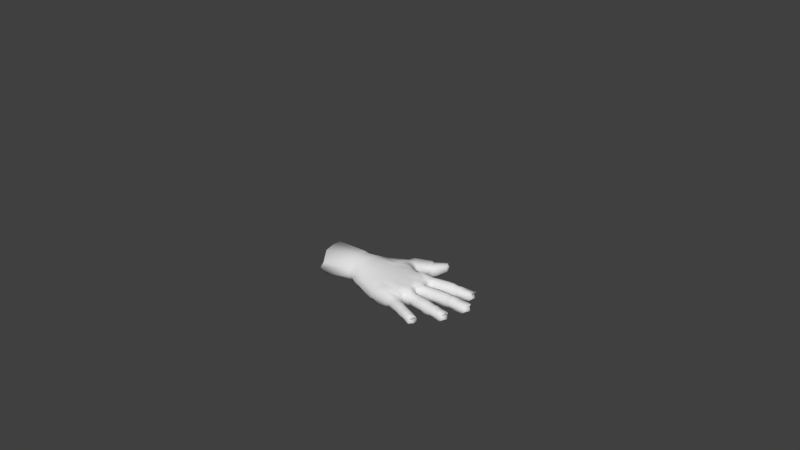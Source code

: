# Source: Rigged_Low_Poly_Hand_by_erik90mx.blend  (saved by Blender 2.56.0; exported with 4.5.12 LTS)
import bpy
from mathutils import Matrix  # noqa: F401  (used for matrix-valued properties, if any)

bpy.ops.wm.read_factory_settings(use_empty=True)
scene = bpy.context.scene
scene.name = 'Scene'

# ---- collections
col_collection_1 = bpy.data.collections.new('Collection 1'); scene.collection.children.link(col_collection_1)
col_collection_11 = bpy.data.collections.new('Collection 11'); scene.collection.children.link(col_collection_11)
col_collection_20 = bpy.data.collections.new('Collection 20'); scene.collection.children.link(col_collection_20)
col_collection_20.hide_render = True
col_collection_20.hide_viewport = True

# ---- materials (node trees are filled in below, after node groups)
mat_material = bpy.data.materials.new('Material')
mat_material.alpha_threshold = 0.0
mat_material.use_transparent_shadow = False
mat_material.roughness = 0.5
mat_material.line_color = (0.0, 0.0, 0.0, 1.0)

# ---- material node trees

# ---- world
world_world = bpy.data.worlds.new('World'); scene.world = world_world
world_world.color = (0.05088, 0.05088, 0.05088)
world_world.use_sun_shadow = False
world_world.sun_shadow_jitter_overblur = 0.0
world_world.cycles.sampling_method = 'MANUAL'
world_world.cycles.sample_map_resolution = 256

# ---- meshes
me_cube = bpy.data.meshes.new('Cube')
me_cube.from_pydata([(14.5, 2.166, 6.335), (14.47, 2.258, 6.642), (14.39, 2.569, 6.759), (14.32, 2.866, 6.633), (14.29, 2.977, 6.333), (14.32, 2.888, 6.068), (14.5, 2.213, 6.09), (14.39, 2.566, 6.022), (15.32, 2.465, 6.068), (15.23, 2.782, 6.027), (15.17, 3.053, 6.05), (15.16, 3.132, 6.258), (15.19, 3.038, 6.517), (15.26, 2.782, 6.619), (15.35, 2.434, 6.257), (15.33, 2.513, 6.526), (15.55, 3.129, 5.923), (15.69, 3.159, 6.436), (15.64, 2.88, 5.857), (15.66, 3.232, 6.181), (15.83, 2.59, 6.179), (15.68, 2.889, 6.472), (15.82, 2.649, 6.446), (15.7, 2.592, 5.94), (13.37, 2.636, 6.047), (13.39, 2.61, 6.673), (13.55, 2.372, 5.975), (13.32, 2.716, 6.389), (13.78, 2.039, 6.38), (13.54, 2.377, 6.785), (13.71, 2.128, 6.674), (13.75, 2.079, 6.059), (14.93, 2.347, 5.96), (14.95, 2.41, 6.608), (14.88, 2.698, 6.719), (14.96, 2.306, 6.294), (14.76, 3.078, 6.294), (14.83, 2.68, 5.864), (14.8, 2.964, 6.598), (14.76, 2.981, 5.938), (16.3, 3.036, 6.092), (16.25, 2.692, 6.114), (16.19, 3.013, 6.414), (16.08, 3.349, 6.115), (15.21, 3.144, 6.254), (15.39, 2.446, 6.253), (15.38, 2.815, 6.61), (16.22, 2.758, 6.392), (15.98, 2.97, 5.852), (16.09, 2.691, 5.954), (15.36, 2.806, 5.949), (16.09, 3.258, 6.382), (15.27, 3.063, 6.514), (15.41, 2.53, 6.524), (15.94, 3.235, 5.942), (15.26, 3.076, 6.014), (15.41, 2.488, 6.032), (14.63, 2.247, 6.051), (14.4, 2.909, 6.034), (15.06, 3.024, 6.026), (14.58, 2.281, 6.648), (14.42, 2.894, 6.639), (15.12, 3.019, 6.511), (14.52, 2.599, 5.958), (15.22, 2.436, 6.045), (15.09, 2.735, 5.966), (15.26, 2.493, 6.521), (14.54, 2.61, 6.74), (14.56, 2.18, 6.329), (14.35, 2.991, 6.328), (15.12, 3.121, 6.26), (15.17, 2.759, 6.625), (15.3, 2.423, 6.259), (14.45, 2.152, 6.338), (14.28, 2.54, 6.754), (14.24, 2.963, 6.336), (14.4, 2.239, 6.655), (14.26, 2.529, 5.987), (14.35, 2.173, 6.08), (14.24, 2.842, 6.645), (14.22, 2.86, 6.053), (11.49, -0.07284, 5.601), (9.94, -0.6296, 6.472), (10.2, -0.4455, 6.873), (10.4, -0.2052, 5.589), (9.99, 0.6858, 7.282), (10.04, 0.1864, 7.196), (11.14, 1.208, 7.163), (11.28, 0.4641, 7.17), (12.17, 0.692, 7.149), (11.38, 1.23, 5.776), (11.46, 0.5841, 5.746), (10.53, 0.3822, 5.581), (10.44, 0.8896, 5.51), (12.18, 0.6983, 5.728), (12.06, 1.485, 5.759), (12.65, 2.409, 5.96), (12.68, 2.468, 6.722), (13.37, -0.1601, 6.851), (12.71, 2.6, 6.405), (13.39, -0.2562, 6.393), (13.12, -0.04913, 5.861), (12.9, 2.416, 6.753), (13.54, 1.786, 6.314), (11.11, 1.752, 7.157), (10.22, 1.388, 5.471), (12.27, 2.341, 5.954), (11.3, 1.724, 5.657), (10.04, 1.353, 7.305), (12.46, 2.469, 6.732), (12.51, 2.585, 6.409), (11.27, 2.601, 7.065), (11.27, 2.634, 5.748), (12.09, 2.65, 6.387), (10.26, 2.828, 6.336), (11.99, 2.606, 6.694), (10.47, 2.748, 6.919), (10.43, 2.789, 5.816), (11.98, 2.62, 6.039), (11.37, 3.132, 5.881), (11.64, 2.986, 6.863), (11.08, 3.617, 6.562), (11.94, 2.948, 6.299), (11.05, 3.613, 6.17), (11.27, 3.524, 6.865), (11.93, 2.913, 6.692), (11.79, 2.985, 6.035), (11.89, 3.975, 5.78), (12.25, 3.658, 6.66), (11.8, 4.164, 6.444), (12.23, 3.519, 6.114), (11.68, 4.231, 6.078), (11.95, 4.003, 6.744), (12.32, 3.456, 6.549), (12.0, 3.758, 5.734), (12.09, 4.075, 5.738), (12.44, 3.76, 6.618), (11.94, 4.26, 6.424), (12.53, 3.65, 5.999), (11.87, 4.324, 6.049), (12.13, 4.107, 6.723), (12.61, 3.566, 6.442), (12.28, 3.871, 5.613), (12.98, 4.894, 6.22), (13.0, 4.631, 6.551), (12.73, 4.876, 5.9), (12.19, 4.256, 5.764), (12.54, 3.943, 6.63), (11.12, 2.208, 7.155), (11.4, 2.893, 6.935), (11.35, 2.905, 5.809), (11.23, 2.097, 5.574), (13.01, 4.539, 6.086), (12.68, 4.901, 6.35), (12.15, 4.3, 6.355), (12.73, 3.914, 5.992), (12.35, 2.604, 6.38), (9.765, 2.307, 6.345), (11.9, 2.728, 6.366), (10.69, 3.41, 6.343), (13.02, 4.396, 6.409), (12.78, 4.739, 6.546), (12.79, 4.597, 5.835), (12.58, 4.903, 6.11), (12.05, 4.386, 6.05), (12.29, 4.179, 6.629), (12.46, 4.102, 5.619), (12.79, 3.805, 6.434), (10.13, 2.074, 7.117), (12.24, 2.54, 6.709), (11.86, 2.743, 6.729), (10.78, 3.347, 6.757), (10.78, 3.355, 5.931), (11.82, 2.725, 6.078), (12.15, 2.488, 6.008), (10.01, 2.094, 5.701), (14.48, 0.4417, 6.081), (14.5, 0.4177, 6.634), (14.43, -0.2138, 6.105), (14.41, 0.1337, 6.024), (14.46, -0.1677, 6.645), (14.53, 0.5271, 6.347), (14.44, 0.137, 6.738), (14.48, -0.2617, 6.348), (15.37, -0.2865, 6.259), (15.34, 0.07576, 6.623), (15.4, 0.435, 6.259), (14.64, 0.52, 6.337), (14.58, -0.2688, 6.339), (14.7, 0.1195, 6.721), (15.35, -0.2047, 6.519), (15.26, 0.07289, 5.96), (15.3, -0.2437, 6.04), (14.69, 0.1143, 5.991), (15.37, 0.3372, 6.51), (14.67, 0.4111, 6.626), (14.63, -0.1847, 6.637), (15.31, 0.3558, 6.022), (14.67, 0.429, 6.061), (14.63, -0.2276, 6.082), (15.48, -0.2487, 6.029), (15.5, 0.3506, 6.011), (16.15, 0.3197, 5.935), (15.5, -0.2116, 6.522), (15.52, 0.3356, 6.513), (16.3, 0.3093, 6.387), (15.53, 0.06547, 5.945), (16.15, -0.2485, 5.947), (16.13, 0.04998, 5.846), (16.29, -0.2295, 6.396), (15.55, 0.06989, 6.609), (15.46, -0.2888, 6.253), (15.48, 0.4327, 6.253), (16.32, 0.3931, 6.118), (16.34, 0.03725, 6.419), (16.3, -0.2968, 6.118), (16.45, 0.02691, 6.091), (15.01, 0.3732, 5.965), (15.04, 0.3441, 6.582), (14.98, 0.08136, 5.897), (15.03, 0.4604, 6.298), (14.98, -0.2897, 6.298), (15.03, 0.08379, 6.696), (15.01, -0.1946, 6.591), (14.97, -0.2442, 5.985), (13.84, -0.09385, 6.107), (13.85, -0.04215, 6.644), (13.88, 0.2215, 6.734), (13.84, -0.1361, 6.386), (13.92, 0.5791, 6.385), (13.88, 0.2162, 6.026), (13.91, 0.4671, 6.634), (13.91, 0.4947, 6.085), (15.76, -0.2254, 5.949), (15.89, -0.2056, 6.446), (15.84, 0.05681, 6.478), (15.88, -0.2691, 6.185), (15.89, 0.3895, 6.185), (15.78, 0.05905, 5.863), (15.9, 0.3086, 6.437), (15.78, 0.3167, 5.931), (15.42, -0.205, 6.523), (15.41, -0.2876, 6.257), (15.43, 0.07218, 6.618), (15.43, 0.3359, 6.515), (15.43, 0.434, 6.257), (15.42, 0.3529, 6.043), (15.41, 0.07878, 6.021), (15.4, -0.2464, 6.062), (14.56, 0.1242, 6.048), (14.54, -0.2215, 6.116), (14.59, 0.4345, 6.094), (14.58, 0.5235, 6.344), (14.57, 0.4168, 6.622), (14.55, 0.1284, 6.741), (14.53, -0.1746, 6.632), (14.53, -0.2653, 6.345), (14.73, 1.054, 6.33), (14.71, 1.146, 6.628), (14.67, 1.454, 6.74), (14.64, 1.749, 6.619), (14.63, 1.859, 6.33), (14.65, 1.769, 6.072), (14.73, 1.1, 6.092), (14.69, 1.451, 6.01), (15.7, 1.231, 6.051), (15.67, 1.567, 5.981), (15.65, 1.867, 6.031), (15.66, 1.955, 6.258), (15.67, 1.866, 6.546), (15.69, 1.573, 6.658), (15.72, 1.189, 6.258), (15.72, 1.261, 6.555), (16.09, 1.885, 5.9), (16.25, 1.892, 6.463), (16.13, 1.6, 5.824), (16.23, 1.98, 6.182), (16.29, 1.248, 6.182), (16.2, 1.604, 6.509), (16.3, 1.32, 6.473), (16.14, 1.282, 5.919), (13.71, 1.572, 6.063), (13.71, 1.542, 6.652), (13.71, 1.309, 5.988), (13.7, 1.663, 6.387), (13.75, 0.9304, 6.385), (13.71, 1.315, 6.753), (13.74, 1.031, 6.658), (13.75, 0.9758, 6.081), (15.26, 1.19, 5.972), (15.3, 1.248, 6.598), (15.28, 1.533, 6.705), (15.29, 1.147, 6.295), (15.21, 1.914, 6.295), (15.22, 1.522, 5.88), (15.24, 1.798, 6.588), (15.2, 1.821, 5.951), (16.94, 1.646, 6.081), (16.8, 1.286, 6.11), (16.81, 1.645, 6.43), (16.75, 2.018, 6.11), (15.72, 1.959, 6.254), (15.77, 1.193, 6.254), (15.84, 1.584, 6.633), (16.78, 1.356, 6.406), (16.55, 1.632, 5.821), (16.61, 1.319, 5.928), (15.79, 1.574, 5.927), (16.73, 1.927, 6.396), (15.77, 1.861, 6.53), (15.82, 1.28, 6.539), (16.55, 1.921, 5.916), (15.74, 1.874, 5.997), (15.79, 1.238, 6.016), (14.85, 1.114, 6.057), (14.75, 1.781, 6.039), (15.54, 1.859, 6.007), (14.83, 1.156, 6.635), (14.76, 1.764, 6.625), (15.59, 1.845, 6.527), (14.82, 1.467, 5.963), (15.59, 1.223, 6.027), (15.52, 1.554, 5.941), (15.64, 1.27, 6.537), (14.85, 1.477, 6.724), (14.79, 1.062, 6.325), (14.7, 1.866, 6.324), (15.61, 1.951, 6.26), (15.59, 1.565, 6.648), (15.67, 1.186, 6.26), (14.66, 1.047, 6.333), (14.54, 1.44, 6.734), (14.57, 1.851, 6.333), (14.62, 1.137, 6.64), (14.53, 1.433, 5.986), (14.58, 1.083, 6.08), (14.55, 1.734, 6.631), (14.53, 1.755, 6.058), (13.58, -1.332, 6.335), (13.61, -1.258, 6.582), (13.69, -1.015, 6.68), (13.77, -0.7839, 6.589), (13.8, -0.6986, 6.361), (13.78, -0.7715, 6.148), (13.6, -1.298, 6.142), (13.69, -1.016, 6.105), (14.34, -1.544, 6.107), (14.43, -1.278, 6.065), (14.5, -1.046, 6.095), (14.54, -0.9823, 6.281), (14.52, -1.065, 6.504), (14.45, -1.284, 6.593), (14.34, -1.582, 6.277), (14.37, -1.514, 6.51), (14.8, -1.154, 5.983), (14.91, -1.194, 6.446), (14.74, -1.382, 5.921), (14.92, -1.121, 6.215), (14.73, -1.694, 6.215), (14.78, -1.398, 6.483), (14.76, -1.642, 6.454), (14.65, -1.626, 5.999), (13.55, -0.6752, 6.096), (13.53, -0.6945, 6.601), (13.35, -0.9087, 6.031), (13.6, -0.6176, 6.371), (13.17, -1.186, 6.35), (13.35, -0.9045, 6.688), (13.2, -1.104, 6.595), (13.18, -1.149, 6.091), (13.94, -1.4, 6.039), (13.98, -1.368, 6.551), (14.06, -1.146, 6.641), (13.94, -1.441, 6.302), (14.15, -0.8386, 6.321), (14.03, -1.138, 5.971), (14.13, -0.9357, 6.552), (14.11, -0.9042, 6.04), (15.29, -1.573, 6.132), (15.08, -1.807, 6.156), (15.2, -1.538, 6.419), (15.27, -1.234, 6.156), (14.58, -0.9941, 6.277), (14.38, -1.594, 6.274), (14.55, -1.316, 6.585), (15.09, -1.748, 6.399), (15.03, -1.475, 5.918), (14.97, -1.73, 6.007), (14.52, -1.313, 6.004), (15.23, -1.3, 6.391), (14.58, -1.085, 6.501), (14.44, -1.54, 6.508), (15.11, -1.255, 5.996), (14.57, -1.067, 6.066), (14.42, -1.57, 6.078), (13.68, -1.324, 6.115), (13.85, -0.7949, 6.121), (14.43, -1.02, 6.079), (13.68, -1.288, 6.587), (13.85, -0.8096, 6.593), (14.46, -1.048, 6.5), (13.8, -1.055, 6.049), (14.25, -1.514, 6.089), (14.31, -1.243, 6.021), (14.31, -1.498, 6.506), (13.8, -1.054, 6.664), (13.63, -1.346, 6.331), (13.84, -0.7129, 6.356), (14.51, -0.972, 6.284), (14.37, -1.26, 6.597), (14.31, -1.572, 6.279), (13.54, -1.318, 6.337), (13.6, -0.9838, 6.677), (13.76, -0.6843, 6.362), (13.54, -1.236, 6.592), (13.58, -0.9802, 6.072), (13.51, -1.266, 6.13), (13.71, -0.7667, 6.599), (13.69, -0.7416, 6.136), (12.67, -1.124, 6.348), (12.69, -1.106, 6.092), (13.42, -0.4123, 6.385), (13.36, -0.4496, 6.115), (12.95, -0.7728, 6.045), (11.49, -1.002, 6.205), (11.16, -0.7644, 5.845), (12.6, -0.06559, 5.74), (13.31, -0.3242, 6.38), (11.78, -0.5425, 5.639), (13.48, -0.5075, 6.38), (13.43, -0.5535, 6.108), (13.14, -0.8388, 6.04), (13.41, -0.5663, 6.609), (13.09, -0.7843, 6.78), (12.96, -1.043, 6.598), (12.93, -1.115, 6.354), (12.95, -1.087, 6.096), (13.6, -0.06421, 6.81), (13.68, -0.1616, 6.38), (13.72, 0.2401, 5.957), (13.56, 0.23, 6.976), (13.53, 0.8299, 6.311), (13.57, 1.654, 6.303), (13.5, 0.8811, 6.74), (13.52, 1.635, 6.72), (13.49, 1.319, 5.877), (13.52, 1.287, 6.925), (13.55, 1.871, 6.354), (13.53, 1.955, 6.781), (12.93, 2.614, 6.412), (13.19, 2.286, 5.954), (13.26, 2.233, 6.947), (13.61, 0.6157, 6.284), (13.5, 0.5219, 6.787), (13.52, 0.7109, 6.298), (13.31, 1.757, 5.935), (13.37, 0.7602, 5.936), (13.13, -0.2781, 6.014), (12.02, -0.9319, 5.891), (12.74, -0.6568, 5.809), (13.22, 1.522, 5.855), (13.33, 1.009, 5.756), (13.2, 1.947, 5.9), (12.97, 2.431, 5.981), (12.9, 2.516, 6.037), (13.52, 0.1188, 5.918), (13.34, 0.5564, 5.894), (13.57, -0.0701, 6.0), (12.44, 0.1388, 7.089), (12.91, 2.002, 7.092), (12.12, 1.547, 7.15), (13.14, 1.079, 7.07), (13.16, 0.2207, 7.045), (12.28, 0.4315, 7.079), (12.13, 1.134, 7.109), (9.305, 1.737, 6.128), (9.387, 1.83, 6.929), (9.204, 1.962, 6.492), (9.262, 1.35, 7.432), (9.334, 1.357, 5.98), (9.272, 0.7701, 5.91), (9.346, 0.2997, 6.035), (9.262, 0.2456, 7.368), (9.202, 0.7533, 7.488), (9.381, -0.1452, 6.212), (9.44, -0.2301, 6.903), (9.302, -0.3738, 6.495), (6.975, -0.6404, 6.469), (7.213, -0.6126, 6.898), (7.276, -0.4151, 5.966), (6.816, 0.7074, 7.47), (6.898, 0.02233, 7.395), (7.068, 0.1303, 5.758), (6.962, 0.7687, 5.609), (6.614, 0.0601, 6.45), (6.481, 0.7473, 6.437), (7.066, 1.311, 5.698), (6.608, 1.304, 6.441), (6.918, 1.271, 7.514), (6.864, 1.968, 6.43), (7.199, 1.894, 7.1), (7.135, 1.946, 5.868), (9.12, -0.2813, 6.885), (8.95, -0.4104, 6.506), (9.095, -0.2011, 6.17), (8.901, 0.7495, 7.498), (8.967, 0.1975, 7.379), (9.05, 0.2553, 6.003), (8.969, 0.7669, 5.88), (9.035, 1.402, 5.944), (8.917, 2.025, 6.478), (9.122, 1.86, 6.953), (9.012, 1.831, 6.078), (8.96, 1.393, 7.462), (9.456, 1.361, 7.438), (9.408, 0.7447, 7.463), (9.671, 1.411, 5.643), (9.495, 1.85, 6.039), (9.623, 1.865, 6.997), (9.441, 1.982, 6.47), (9.594, 0.7882, 5.581), (9.677, 0.3022, 5.704), (9.728, -0.2222, 5.838), (9.467, 0.2413, 7.356), (9.681, -0.3164, 6.871), (9.469, -0.4421, 6.494), (13.19, 0.6695, 6.927), (13.54, 0.6815, 6.689), (13.27, 1.677, 6.862), (13.58, 1.844, 6.665), (12.7, 0.9462, 7.066), (12.91, 0.2004, 7.035), (12.54, 1.819, 7.042), (11.74, 2.368, 6.975), (11.89, 2.159, 6.99), (12.65, 4.963, 6.148), (12.84, 4.823, 6.521), (12.76, 4.973, 6.37), (16.15, 3.27, 6.409), (16.28, 2.777, 6.393), (16.27, 3.027, 6.438), (16.82, 1.877, 6.389), (16.85, 1.395, 6.392), (16.92, 1.656, 6.415), (16.4, 0.03961, 6.412), (16.33, -0.197, 6.393), (16.35, 0.2715, 6.361), (15.25, -1.32, 6.373), (15.14, -1.745, 6.399), (15.26, -1.546, 6.409), (12.78, 1.586, 5.626), (12.9, 0.7515, 5.615), (12.57, -0.7343, 6.919), (13.35, -0.4576, 6.614), (12.89, -0.2452, 6.923), (12.83, -0.7504, 6.865), (12.11, -0.4879, 6.992), (11.63, -0.9681, 6.661), (12.71, -1.047, 6.591), (11.48, -0.0814, 7.045)], [], [(68, 0, 6, 57), (0, 73, 78, 6), (0, 68, 60, 1), (73, 0, 1, 76), (1, 60, 67, 2), (76, 1, 2, 74), (2, 67, 61, 3), (74, 2, 3, 79), (3, 61, 69, 4), (79, 3, 4, 75), (4, 69, 58, 5), (75, 4, 5, 80), (5, 58, 63, 7), (80, 5, 7, 77), (7, 63, 57, 6), (77, 7, 6, 78), (8, 56, 45, 14), (64, 8, 14, 72), (9, 50, 56, 8), (65, 9, 8, 64), (10, 55, 50, 9), (59, 10, 9, 65), (11, 44, 55, 10), (70, 11, 10, 59), (12, 52, 44, 11), (62, 12, 11, 70), (13, 46, 52, 12), (71, 13, 12, 62), (15, 53, 46, 13), (66, 15, 13, 71), (14, 45, 53, 15), (72, 14, 15, 66), (19, 43, 54, 16), (44, 19, 16, 55), (17, 51, 43, 19), (52, 17, 19, 44), (20, 45, 56, 23), (41, 20, 23, 49), (22, 53, 45, 20), (47, 22, 20, 41), (21, 46, 53, 22), (42, 21, 22, 47), (17, 52, 46, 21), (51, 17, 21, 42), (18, 48, 49, 23), (50, 18, 23, 56), (16, 54, 48, 18), (55, 16, 18, 50), (27, 75, 80, 24), (449, 27, 24, 464), (25, 79, 75, 27), (102, 25, 27, 449), (28, 447, 462, 31), (73, 28, 31, 78), (30, 448, 447, 28), (76, 30, 28, 73), (29, 451, 448, 30), (74, 29, 30, 76), (25, 102, 451, 29), (79, 25, 29, 74), (26, 77, 78, 31), (450, 26, 31, 462), (24, 80, 77, 26), (463, 24, 26, 450), (39, 59, 65, 37), (58, 39, 37, 63), (37, 65, 64, 32), (63, 37, 32, 57), (38, 61, 67, 34), (62, 38, 34, 71), (34, 67, 60, 33), (71, 34, 33, 66), (33, 60, 68, 35), (66, 33, 35, 72), (35, 68, 57, 32), (72, 35, 32, 64), (38, 62, 70, 36), (61, 38, 36, 69), (36, 70, 59, 39), (69, 36, 39, 58), (48, 40, 41, 49), (40, 42, 47, 41), (54, 43, 40, 48), (43, 51, 42, 40), (85, 86, 88, 87), (559, 88, 86, 83), (90, 91, 92, 93), (91, 81, 84, 92), (95, 94, 91, 90), (94, 426, 81, 91), (106, 110, 99, 96), (110, 109, 97, 99), (427, 457, 101, 100), (99, 97, 102, 449), (96, 99, 449, 464), (108, 85, 87, 104), (107, 90, 93, 105), (106, 95, 90, 107), (156, 110, 106, 174), (169, 109, 110, 156), (115, 170, 149, 111), (111, 149, 171, 116), (148, 111, 116, 168), (117, 172, 150, 112), (175, 117, 112, 151), (112, 150, 173, 118), (151, 112, 118, 174), (115, 169, 156, 113), (170, 115, 113, 158), (113, 156, 174, 118), (158, 113, 118, 173), (116, 171, 159, 114), (168, 116, 114, 157), (114, 159, 172, 117), (117, 175, 157, 114), (123, 131, 127, 119), (172, 123, 119, 150), (119, 127, 134, 126), (150, 119, 126, 173), (125, 133, 128, 120), (170, 125, 120, 149), (120, 128, 132, 124), (149, 120, 124, 171), (124, 132, 129, 121), (171, 124, 121, 159), (121, 129, 131, 123), (159, 121, 123, 172), (126, 134, 130, 122), (173, 126, 122, 158), (122, 130, 133, 125), (158, 122, 125, 170), (131, 139, 135, 127), (127, 135, 142, 134), (133, 141, 136, 128), (128, 136, 140, 132), (132, 140, 137, 129), (129, 137, 139, 131), (134, 142, 138, 130), (130, 138, 141, 133), (139, 164, 146, 135), (135, 146, 166, 142), (141, 167, 147, 136), (136, 147, 165, 140), (140, 165, 154, 137), (137, 154, 164, 139), (142, 166, 155, 138), (138, 155, 167, 141), (144, 160, 152, 143), (161, 144, 143, 153), (143, 152, 162, 145), (153, 143, 145, 163), (147, 167, 160, 144), (165, 147, 144, 161), (146, 164, 163, 145), (166, 146, 145, 162), (155, 166, 162, 152), (167, 155, 152, 160), (154, 165, 161, 153), (164, 154, 153, 163), (213, 205, 214, 216), (202, 213, 216, 208), (216, 214, 209, 215), (208, 216, 215, 207), (187, 220, 217, 198), (220, 186, 197, 217), (195, 218, 220, 187), (218, 194, 186, 220), (184, 221, 224, 192), (221, 188, 199, 224), (190, 223, 221, 184), (223, 196, 188, 221), (185, 222, 223, 190), (222, 189, 196, 223), (194, 218, 222, 185), (218, 195, 189, 222), (193, 219, 224, 199), (219, 191, 192, 224), (198, 217, 219, 193), (217, 197, 191, 219), (466, 232, 230, 439), (232, 176, 179, 230), (439, 230, 225, 465), (230, 179, 178, 225), (177, 231, 227, 182), (231, 453, 440, 227), (182, 227, 226, 180), (227, 440, 437, 226), (180, 226, 228, 183), (226, 437, 438, 228), (183, 228, 225, 178), (453, 231, 229, 452), (231, 177, 181, 229), (452, 229, 232, 466), (229, 181, 176, 232), (201, 240, 238, 206), (240, 202, 208, 238), (206, 238, 233, 200), (238, 208, 207, 233), (205, 239, 235, 214), (239, 204, 210, 235), (214, 235, 234, 209), (235, 210, 203, 234), (209, 234, 236, 215), (234, 203, 211, 236), (215, 236, 233, 207), (236, 211, 200, 233), (204, 239, 237, 212), (239, 205, 213, 237), (212, 237, 240, 201), (237, 213, 202, 240), (184, 242, 241, 190), (242, 211, 203, 241), (190, 241, 243, 185), (241, 203, 210, 243), (185, 243, 244, 194), (243, 210, 204, 244), (194, 244, 245, 186), (244, 204, 212, 245), (186, 245, 246, 197), (245, 212, 201, 246), (197, 246, 247, 191), (246, 201, 206, 247), (191, 247, 248, 192), (247, 206, 200, 248), (192, 248, 242, 184), (248, 200, 211, 242), (179, 249, 250, 178), (249, 193, 199, 250), (176, 251, 249, 179), (251, 198, 193, 249), (181, 252, 251, 176), (252, 187, 198, 251), (177, 253, 252, 181), (253, 195, 187, 252), (182, 254, 253, 177), (254, 189, 195, 253), (180, 255, 254, 182), (255, 196, 189, 254), (183, 256, 255, 180), (256, 188, 196, 255), (256, 183, 178, 250), (188, 256, 250, 199), (325, 257, 263, 314), (257, 330, 335, 263), (257, 325, 317, 258), (330, 257, 258, 333), (258, 317, 324, 259), (333, 258, 259, 331), (259, 324, 318, 260), (331, 259, 260, 336), (260, 318, 326, 261), (336, 260, 261, 332), (261, 326, 315, 262), (332, 261, 262, 337), (262, 315, 320, 264), (337, 262, 264, 334), (264, 320, 314, 263), (334, 264, 263, 335), (265, 313, 302, 271), (321, 265, 271, 329), (266, 307, 313, 265), (322, 266, 265, 321), (267, 312, 307, 266), (316, 267, 266, 322), (268, 301, 312, 267), (327, 268, 267, 316), (269, 309, 301, 268), (319, 269, 268, 327), (270, 303, 309, 269), (328, 270, 269, 319), (272, 310, 303, 270), (323, 272, 270, 328), (271, 302, 310, 272), (329, 271, 272, 323), (276, 300, 311, 273), (301, 276, 273, 312), (274, 308, 300, 276), (309, 274, 276, 301), (277, 302, 313, 280), (298, 277, 280, 306), (279, 310, 302, 277), (304, 279, 277, 298), (278, 303, 310, 279), (299, 278, 279, 304), (274, 309, 303, 278), (308, 274, 278, 299), (275, 305, 306, 280), (307, 275, 280, 313), (273, 311, 305, 275), (312, 273, 275, 307), (284, 332, 337, 281), (442, 284, 281, 460), (282, 336, 332, 284), (444, 282, 284, 442), (285, 441, 461, 288), (330, 285, 288, 335), (287, 443, 441, 285), (333, 287, 285, 330), (286, 446, 443, 287), (331, 286, 287, 333), (282, 444, 446, 286), (336, 282, 286, 331), (283, 334, 335, 288), (445, 283, 288, 461), (281, 337, 334, 283), (460, 281, 283, 445), (296, 316, 322, 294), (315, 296, 294, 320), (294, 322, 321, 289), (320, 294, 289, 314), (295, 318, 324, 291), (319, 295, 291, 328), (291, 324, 317, 290), (328, 291, 290, 323), (290, 317, 325, 292), (323, 290, 292, 329), (292, 325, 314, 289), (329, 292, 289, 321), (295, 319, 327, 293), (318, 295, 293, 326), (293, 327, 316, 296), (326, 293, 296, 315), (305, 297, 298, 306), (297, 299, 304, 298), (311, 300, 297, 305), (300, 308, 299, 297), (406, 338, 344, 395), (338, 411, 416, 344), (338, 406, 398, 339), (411, 338, 339, 414), (339, 398, 405, 340), (414, 339, 340, 412), (340, 405, 399, 341), (412, 340, 341, 417), (341, 399, 407, 342), (417, 341, 342, 413), (342, 407, 396, 343), (413, 342, 343, 418), (343, 396, 401, 345), (418, 343, 345, 415), (345, 401, 395, 344), (415, 345, 344, 416), (346, 394, 383, 352), (402, 346, 352, 410), (347, 388, 394, 346), (403, 347, 346, 402), (348, 393, 388, 347), (397, 348, 347, 403), (349, 382, 393, 348), (408, 349, 348, 397), (350, 390, 382, 349), (400, 350, 349, 408), (351, 384, 390, 350), (409, 351, 350, 400), (353, 391, 384, 351), (404, 353, 351, 409), (352, 383, 391, 353), (410, 352, 353, 404), (357, 381, 392, 354), (382, 357, 354, 393), (355, 389, 381, 357), (390, 355, 357, 382), (358, 383, 394, 361), (379, 358, 361, 387), (360, 391, 383, 358), (385, 360, 358, 379), (359, 384, 391, 360), (380, 359, 360, 385), (355, 390, 384, 359), (389, 355, 359, 380), (356, 386, 387, 361), (388, 356, 361, 394), (354, 392, 386, 356), (393, 354, 356, 388), (365, 413, 418, 362), (363, 417, 413, 365), (411, 366, 369, 416), (414, 368, 366, 411), (412, 367, 368, 414), (417, 363, 367, 412), (364, 415, 416, 369), (362, 418, 415, 364), (377, 397, 403, 375), (396, 377, 375, 401), (375, 403, 402, 370), (401, 375, 370, 395), (376, 399, 405, 372), (400, 376, 372, 409), (372, 405, 398, 371), (409, 372, 371, 404), (371, 398, 406, 373), (404, 371, 373, 410), (373, 406, 395, 370), (410, 373, 370, 402), (376, 400, 408, 374), (399, 376, 374, 407), (374, 408, 397, 377), (407, 374, 377, 396), (386, 378, 379, 387), (378, 380, 385, 379), (392, 381, 378, 386), (381, 389, 380, 378), (82, 84, 425, 424), (424, 458, 420, 419), (83, 82, 424, 557), (557, 424, 419, 558), (457, 427, 421, 422), (81, 426, 428), (84, 81, 428, 425), (458, 459, 423, 420), (421, 429, 430, 422), (429, 365, 362, 430), (553, 432, 429, 421), (432, 363, 365, 429), (366, 435, 436, 369), (435, 419, 420, 436), (368, 434, 435, 366), (434, 558, 419, 435), (367, 433, 434, 368), (433, 555, 558, 434), (363, 432, 433, 367), (432, 553, 555, 433), (423, 431, 436, 420), (431, 364, 369, 436), (422, 430, 431, 423), (430, 362, 364, 431), (101, 467, 438, 100), (100, 438, 437, 98), (103, 455, 462, 447), (460, 455, 103, 442), (103, 447, 448, 529), (103, 529, 444, 442), (452, 466, 456, 454), (454, 456, 461, 441), (452, 454, 527, 453), (454, 441, 443, 527), (106, 107, 151, 174), (105, 175, 151, 107), (104, 148, 168, 108), (463, 450, 462), (461, 460, 445), (465, 466, 439), (101, 457, 459, 426), (422, 423, 459, 457), (424, 425, 428, 458), (426, 459, 458, 428), (24, 463, 464), (455, 460, 462), (466, 461, 456), (225, 467, 465), (225, 228, 438, 467), (97, 469, 451, 102), (437, 440, 472, 98), (443, 446, 471, 526), (440, 453, 526, 472), (444, 528, 471, 446), (448, 451, 469, 528), (473, 88, 559), (468, 473, 559), (473, 89, 88), (474, 87, 88), (89, 474, 88), (474, 470, 87), (495, 494, 491, 490), (494, 487, 488, 491), (493, 492, 494, 495), (492, 489, 487, 494), (497, 495, 490, 498), (496, 493, 495, 497), (497, 499, 501, 496), (497, 498, 500, 499), (485, 502, 503, 486), (502, 488, 487, 503), (486, 503, 504, 484), (503, 487, 489, 504), (483, 505, 506, 482), (505, 490, 491, 506), (482, 506, 502, 485), (506, 491, 488, 502), (484, 504, 507, 481), (504, 489, 492, 507), (481, 507, 508, 480), (507, 492, 493, 508), (480, 508, 509, 479), (508, 493, 496, 509), (477, 510, 511, 476), (510, 499, 500, 511), (475, 512, 510, 477), (512, 501, 499, 510), (476, 511, 513, 478), (511, 500, 498, 513), (479, 509, 512, 475), (509, 496, 501, 512), (478, 513, 505, 483), (513, 498, 490, 505), (108, 514, 515, 85), (514, 478, 483, 515), (105, 516, 517, 175), (516, 479, 475, 517), (168, 518, 514, 108), (518, 476, 478, 514), (175, 517, 519, 157), (517, 475, 477, 519), (157, 519, 518, 168), (519, 477, 476, 518), (93, 520, 516, 105), (520, 480, 479, 516), (92, 521, 520, 93), (521, 481, 480, 520), (84, 522, 521, 92), (522, 484, 481, 521), (86, 523, 524, 83), (523, 482, 485, 524), (85, 515, 523, 86), (515, 483, 482, 523), (82, 525, 522, 84), (525, 486, 484, 522), (83, 524, 525, 82), (524, 485, 486, 525), (443, 526, 453), (443, 453, 527), (444, 529, 448), (444, 448, 528), (471, 528, 530), (528, 474, 530), (474, 89, 530), (473, 526, 530), (526, 471, 530), (89, 473, 530), (472, 526, 531), (526, 473, 531), (473, 468, 531), (98, 472, 531), (468, 554, 531), (554, 98, 531), (532, 528, 469), (528, 532, 474), (532, 470, 474), (97, 532, 469), (533, 169, 115), (104, 534, 533, 148), (534, 109, 169, 533), (97, 109, 534, 532), (559, 554, 468), (115, 111, 148, 533), (153, 161, 536, 537), (163, 153, 537, 535), (47, 42, 540, 539), (42, 51, 538, 540), (304, 542, 543, 299), (299, 543, 541, 308), (205, 546, 544, 214), (214, 544, 545, 209), (385, 380, 549, 548), (380, 389, 547, 549), (94, 551, 101, 426), (94, 95, 550, 551), (95, 106, 96, 550), (96, 463, 462, 550), (460, 461, 551, 550), (101, 551, 466, 465), (461, 466, 551), (460, 550, 462), (96, 464, 463), (101, 465, 467), (87, 470, 534), (470, 532, 534), (87, 534, 104), (559, 557, 556), (557, 558, 552), (556, 557, 552), (558, 555, 552), (554, 556, 552), (553, 554, 552), (555, 553, 552), (556, 554, 559), (83, 557, 559), (98, 554, 553), (421, 427, 553), (98, 553, 427, 100)])
me_cube.polygons.foreach_set('use_smooth', [True] * 580)
me_cube.materials.append(mat_material)
me_cube.use_remesh_preserve_volume = False
me_cube.use_remesh_preserve_attributes = False
me_cube.use_mirror_vertex_groups = False
me_cube.update()
me_plane_013 = bpy.data.meshes.new('Plane.013')
me_plane_013.from_pydata([(-0.0913, 1.308, 0.5252), (0.0913, 1.308, 0.5946), (0.0913, -0.04004, 0.5946), (-0.0913, -0.04004, 0.5252), (0.07363, 1.308, 0.5879), (-0.07363, 1.308, 0.5319), (-0.07363, 1.404, 0.5319), (0.07363, 1.404, 0.5879), (0.1356, 1.404, 0.6114), (-0.1356, 1.404, 0.5084), (-0.1356, 1.674, 0.5084), (0.1356, 1.674, 0.6114)], [(1, 2), (0, 3), (2, 3), (1, 4), (0, 5), (4, 7), (5, 6), (7, 8), (6, 9), (8, 11), (10, 11), (9, 10)], [])
me_plane_013.use_remesh_preserve_volume = False
me_plane_013.use_remesh_preserve_attributes = False
me_plane_013.use_mirror_vertex_groups = False
me_plane_013.update()
me_plane_012 = bpy.data.meshes.new('Plane.012')
me_plane_012.from_pydata([(-0.05555, 0.7439, 0.198), (0.05555, 0.7439, 0.198), (0.05555, -0.02277, 0.198), (-0.05555, -0.02277, 0.198), (0.0448, 0.7439, 0.198), (-0.0448, 0.7439, 0.198), (-0.0448, 0.7986, 0.198), (0.0448, 0.7986, 0.198), (0.08249, 0.7986, 0.198), (-0.08249, 0.7986, 0.198), (-0.08249, 0.9519, 0.198), (0.08249, 0.9519, 0.198)], [(1, 2), (0, 3), (2, 3), (1, 4), (0, 5), (4, 7), (5, 6), (7, 8), (6, 9), (8, 11), (10, 11), (9, 10)], [])
me_plane_012.use_remesh_preserve_volume = False
me_plane_012.use_remesh_preserve_attributes = False
me_plane_012.use_mirror_vertex_groups = False
me_plane_012.update()
me_plane_011 = bpy.data.meshes.new('Plane.011')
me_plane_011.from_pydata([(-0.05156, 0.6905, 0.2045), (0.05155, 0.6905, 0.2045), (0.05156, -0.02114, 0.2045), (-0.05156, -0.02114, 0.2045), (0.04158, 0.6905, 0.2045), (-0.04158, 0.6905, 0.2045), (-0.04158, 0.7413, 0.2045), (0.04158, 0.7413, 0.2045), (0.07656, 0.7413, 0.2045), (-0.07656, 0.7413, 0.2045), (-0.07656, 0.8835, 0.2045), (0.07656, 0.8835, 0.2045)], [(1, 2), (0, 3), (2, 3), (1, 4), (0, 5), (4, 7), (5, 6), (7, 8), (6, 9), (8, 11), (10, 11), (9, 10)], [])
me_plane_011.use_remesh_preserve_volume = False
me_plane_011.use_remesh_preserve_attributes = False
me_plane_011.use_mirror_vertex_groups = False
me_plane_011.update()
me_plane_010 = bpy.data.meshes.new('Plane.010')
me_plane_010.from_pydata([(-0.05273, 0.7063, 0.2918), (0.05273, 0.7063, 0.2918), (0.05273, -0.02162, 0.2918), (-0.05273, -0.02162, 0.2918), (0.04253, 0.7063, 0.2918), (-0.04253, 0.7063, 0.2918), (-0.04253, 0.7582, 0.2918), (0.04253, 0.7582, 0.2918), (0.07831, 0.7582, 0.2918), (-0.07831, 0.7582, 0.2918), (-0.07831, 0.9037, 0.2918), (0.07831, 0.9037, 0.2918)], [(1, 2), (0, 3), (2, 3), (1, 4), (0, 5), (4, 7), (5, 6), (7, 8), (6, 9), (8, 11), (10, 11), (9, 10)], [])
me_plane_010.use_remesh_preserve_volume = False
me_plane_010.use_remesh_preserve_attributes = False
me_plane_010.use_mirror_vertex_groups = False
me_plane_010.update()
me_plane_009 = bpy.data.meshes.new('Plane.009')
me_plane_009.from_pydata([(-0.05388, 0.7216, 0.2284), (0.05388, 0.7216, 0.2284), (0.05388, -0.02209, 0.2284), (-0.05388, -0.02209, 0.2284), (0.04345, 0.7216, 0.2284), (-0.04345, 0.7216, 0.2284), (-0.04345, 0.7747, 0.2284), (0.04345, 0.7747, 0.2284), (0.08001, 0.7747, 0.2284), (-0.08002, 0.7747, 0.2284), (-0.08002, 0.9233, 0.2284), (0.08001, 0.9233, 0.2284)], [(1, 2), (0, 3), (2, 3), (1, 4), (0, 5), (4, 7), (5, 6), (7, 8), (6, 9), (8, 11), (10, 11), (9, 10)], [])
me_plane_009.use_remesh_preserve_volume = False
me_plane_009.use_remesh_preserve_attributes = False
me_plane_009.use_mirror_vertex_groups = False
me_plane_009.update()
me_plane_008 = bpy.data.meshes.new('Plane.008')
me_plane_008.from_pydata([(0.2997, -1.311, -0.2114), (-0.2997, -1.311, -0.2114), (0.2997, -0.4369, 0.08193), (0.2997, -0.8737, -0.03313), (-0.2997, -0.8737, -0.03313), (-0.2997, -0.4369, 0.08193), (-0.2997, 0.0, 0.1227), (-0.5413, -1.311, -0.2219), (0.5413, -1.311, -0.2219), (-3.507e-07, -2.29, -0.7976), (-3.507e-07, 2.29, -0.7976), (0.5413, 1.311, -0.2219), (-0.5413, 1.311, -0.2219), (-0.2997, 0.4369, 0.08193), (-0.2997, 0.8737, -0.03313), (0.2997, 0.8737, -0.03313), (0.2997, 0.4369, 0.08193), (0.2997, 0.0, 0.1227), (-0.2997, 1.311, -0.2114), (0.2997, 1.311, -0.2114)], [(2, 3), (0, 3), (1, 4), (4, 5), (5, 6), (1, 7), (0, 8), (7, 9), (8, 9), (10, 11), (10, 12), (11, 19), (12, 18), (13, 14), (14, 18), (15, 19), (15, 16), (16, 17), (6, 13), (2, 17)], [])
me_plane_008.use_remesh_preserve_volume = False
me_plane_008.use_remesh_preserve_attributes = False
me_plane_008.use_mirror_vertex_groups = False
me_plane_008.update()
me_plane_007 = bpy.data.meshes.new('Plane.007')
me_plane_007.from_pydata([(0.0796, 1.115, -4.261e-08), (-0.0796, 1.115, -3.551e-08), (-0.1271, 0.1195, 1.42e-08), (0.1271, 0.1195, -1.42e-08), (0.1271, -0.1155, -1.42e-08), (-0.1271, -0.1155, 1.42e-08), (0.1579, -0.03716, 0.0), (0.1579, 0.04115, -1.42e-08), (-0.1579, -0.03716, 1.42e-08), (-0.1579, 0.04115, 0.0), (-0.04237, -0.1569, 7.102e-09), (0.04237, -0.1569, 3.551e-09), (-0.02654, 1.286, -4.084e-08), (0.02653, 1.286, -4.794e-08), (-0.0796, 1.286, -4.261e-08), (0.0796, 1.286, -4.971e-08), (-0.2319, 1.256, -1.42e-08), (-0.1902, 1.088, -1.42e-08), (-0.2624, 1.06, 0.0), (-0.3447, 1.22, -2.841e-08), (-0.4469, 1.171, 0.0), (-0.3266, 1.023, -2.841e-08), (-0.3809, 0.9794, 2.841e-08), (-0.5356, 1.11, 0.0), (-0.0796, 0.1868, 0.0), (0.0796, 0.1868, -7.102e-09), (-0.6149, 1.177, 0.0), (-0.3016, 0.9123, -2.841e-08), (-0.6786, 0.8319, 0.0), (0.6786, 0.8319, -1.136e-07), (0.3016, 0.9123, -5.682e-08), (0.6149, 1.177, -5.682e-08), (0.5356, 1.11, -1.136e-07), (0.3809, 0.9794, -8.522e-08), (0.3266, 1.023, -5.682e-08), (0.4469, 1.171, -8.522e-08), (0.3447, 1.22, -5.682e-08), (0.2624, 1.06, -5.682e-08), (0.1902, 1.088, -5.682e-08), (0.2319, 1.256, -7.102e-08)], [(4, 6), (6, 7), (3, 7), (5, 8), (8, 9), (2, 9), (5, 10), (10, 11), (4, 11), (12, 14), (12, 13), (13, 15), (1, 17), (14, 16), (17, 18), (16, 19), (18, 21), (19, 20), (21, 22), (20, 23), (1, 24), (2, 24), (0, 25), (3, 25), (22, 27), (23, 26), (26, 28), (27, 28), (29, 30), (29, 31), (31, 32), (30, 33), (32, 35), (33, 34), (35, 36), (34, 37), (36, 39), (37, 38), (0, 38), (15, 39)], [])
me_plane_007.use_remesh_preserve_volume = False
me_plane_007.use_remesh_preserve_attributes = False
me_plane_007.use_mirror_vertex_groups = False
me_plane_007.update()
me_plane_006 = bpy.data.meshes.new('Plane.006')
me_plane_006.from_pydata([(0.0, 2.09, 0.1492), (0.0, 2.09, -0.1492), (-1.528e-08, 0.2239, -0.2383), (1.528e-08, 0.2239, 0.2383), (1.528e-08, -0.2164, 0.2383), (-1.528e-08, -0.2164, -0.2383), (0.0, -0.06966, 0.2959), (0.0, 0.07712, 0.2959), (0.0, -0.06966, -0.2959), (0.0, 0.07712, -0.2959), (0.0, -0.294, -0.07942), (0.0, -0.294, 0.07942), (-3.819e-09, 2.41, -0.04974), (3.819e-09, 2.41, 0.04974), (0.0, 2.41, -0.1492), (0.0, 2.41, 0.1492), (-3.055e-08, 2.354, -0.4348), (-3.055e-08, 2.039, -0.3564), (-3.055e-08, 1.987, -0.4918), (0.0, 2.287, -0.646), (-6.111e-08, 2.195, -0.8377), (0.0, 1.918, -0.6122), (-6.111e-08, 1.836, -0.714), (-6.111e-08, 2.081, -1.004), (0.0, 0.3501, -0.1492), (0.0, 0.3501, 0.1492), (0.0, 2.207, -1.153), (0.0, 1.71, -0.5653), (0.0, 1.559, -1.272), (1.222e-07, 1.559, 1.272), (0.0, 1.71, 0.5653), (0.0, 2.207, 1.153), (6.111e-08, 2.081, 1.004), (6.111e-08, 1.836, 0.714), (0.0, 1.918, 0.6122), (6.111e-08, 2.195, 0.8377), (0.0, 2.287, 0.646), (3.055e-08, 1.987, 0.4918), (3.055e-08, 2.039, 0.3564), (3.055e-08, 2.354, 0.4348)], [(4, 6), (6, 7), (3, 7), (5, 8), (8, 9), (2, 9), (5, 10), (10, 11), (4, 11), (12, 14), (12, 13), (13, 15), (1, 17), (14, 16), (17, 18), (16, 19), (18, 21), (19, 20), (21, 22), (20, 23), (1, 24), (2, 24), (0, 25), (3, 25), (22, 27), (23, 26), (26, 28), (27, 28), (29, 30), (29, 31), (31, 32), (30, 33), (32, 35), (33, 34), (35, 36), (34, 37), (36, 39), (37, 38), (0, 38), (15, 39)], [])
me_plane_006.use_remesh_preserve_volume = False
me_plane_006.use_remesh_preserve_attributes = False
me_plane_006.use_mirror_vertex_groups = False
me_plane_006.update()
me_cylinder_015 = bpy.data.meshes.new('Cylinder.015')
me_cylinder_015.from_pydata([(0.01296, 0.5444, 0.5322), (0.1241, 0.5444, 0.5213), (0.231, 0.5444, 0.4889), (0.3295, 0.5444, 0.4362), (0.4158, 0.5444, 0.3654), (0.4867, 0.5444, 0.279), (0.5393, 0.5444, 0.1805), (0.5717, 0.5444, 0.07365), (0.5827, 0.5444, -0.0375), (0.5717, 0.5444, -0.1486), (0.5393, 0.5444, -0.2555), (0.4867, 0.5444, -0.354), (0.4158, 0.5444, -0.4404), (0.3295, 0.5444, -0.5112), (0.231, 0.5444, -0.5639), (0.1241, 0.5444, -0.5963), (0.01296, 0.5444, -0.6072), (-0.09819, 0.5444, -0.5963), (-0.2051, 0.5444, -0.5639), (-0.3036, 0.5444, -0.5112), (-0.3899, 0.5444, -0.4404), (-0.4608, 0.5444, -0.354), (-0.5134, 0.5444, -0.2555), (-0.5458, 0.5444, -0.1486), (-0.5568, 0.5444, -0.0375), (-0.5458, 0.5444, 0.07365), (-0.5134, 0.5444, 0.1805), (-0.4608, 0.5444, 0.279), (-0.3899, 0.5444, 0.3654), (-0.3036, 0.5444, 0.4362), (-0.2051, 0.5444, 0.4889), (-0.09819, 0.5444, 0.5213)], [(0, 1), (1, 2), (2, 3), (3, 4), (4, 5), (5, 6), (6, 7), (7, 8), (8, 9), (9, 10), (10, 11), (11, 12), (12, 13), (13, 14), (14, 15), (15, 16), (16, 17), (17, 18), (18, 19), (19, 20), (20, 21), (21, 22), (22, 23), (23, 24), (24, 25), (25, 26), (26, 27), (27, 28), (28, 29), (29, 30), (30, 31), (0, 31)], [])
me_cylinder_015.use_remesh_preserve_volume = False
me_cylinder_015.use_remesh_preserve_attributes = False
me_cylinder_015.use_mirror_vertex_groups = False
me_cylinder_015.update()
me_plane_005 = bpy.data.meshes.new('Plane.005')
me_plane_005.from_pydata([(-3.209, 8.305, 2.592), (3.857, 8.305, 2.592), (2.726, 0.7745, 2.59), (-2.078, 0.7745, 2.59), (0.3242, 9.284, 2.105), (0.3242, 0.2163, 2.21), (3.398, 4.554, 3.162), (-2.749, 4.554, 3.162), (-1.902, 8.997, 2.4), (2.55, 8.997, 2.4), (1.764, 0.3119, 2.411), (-1.115, 0.3119, 2.411), (3.749, 6.968, 2.897), (2.998, 2.121, 2.897), (-3.101, 6.968, 2.897), (-2.35, 2.121, 2.897), (-2.787, 8.694, 2.5), (-0.8175, 9.207, 2.264), (3.435, 8.694, 2.5), (1.466, 9.207, 2.264), (2.37, 0.465, 2.496), (1.057, 0.241, 2.317), (-1.721, 0.465, 2.496), (-0.4091, 0.241, 2.317)], [(1, 12), (6, 12), (2, 13), (6, 13), (0, 14), (7, 14), (3, 15), (7, 15), (0, 16), (8, 16), (4, 17), (8, 17), (1, 18), (9, 18), (4, 19), (9, 19), (2, 20), (10, 20), (10, 21), (5, 21), (3, 22), (11, 22), (11, 23), (5, 23)], [])
me_plane_005.use_remesh_preserve_volume = False
me_plane_005.use_remesh_preserve_attributes = False
me_plane_005.use_mirror_vertex_groups = False
me_plane_005.update()
me_cylinder_014 = bpy.data.meshes.new('Cylinder.014')
me_cylinder_014.from_pydata([(0.05856, 0.4914, -0.5537), (0.2705, 0.4914, -0.5116), (0.4501, 0.4914, -0.3915), (0.5701, 0.4914, -0.2119), (0.6123, 0.4914, 2.42e-08), (0.5701, 0.4914, 0.2119), (0.4501, 0.4914, 0.3915), (0.2705, 0.4914, 0.5116), (0.05856, 0.4914, 0.5537), (-0.1533, 0.4914, 0.5116), (-0.333, 0.4914, 0.3915), (-0.453, 0.4914, 0.2119), (-0.4952, 0.4914, -6.603e-09), (-0.453, 0.4914, -0.2119), (-0.333, 0.4914, -0.3915), (-0.1533, 0.4914, -0.5116)], [(0, 1), (1, 2), (2, 3), (3, 4), (4, 5), (5, 6), (6, 7), (7, 8), (8, 9), (9, 10), (10, 11), (11, 12), (12, 13), (13, 14), (14, 15), (0, 15)], [])
me_cylinder_014.use_remesh_preserve_volume = False
me_cylinder_014.use_remesh_preserve_attributes = False
me_cylinder_014.use_mirror_vertex_groups = False
me_cylinder_014.update()
me_cylinder_013 = bpy.data.meshes.new('Cylinder.013')
me_cylinder_013.from_pydata([(0.0849, 0.4914, -0.5203), (0.2496, 0.4914, -0.4875), (0.3893, 0.4914, -0.3942), (0.4826, 0.4914, -0.2545), (0.5154, 0.4914, -0.08979), (0.4826, 0.4914, 0.07495), (0.3893, 0.4914, 0.2146), (0.2496, 0.4914, 0.3079), (0.0849, 0.4914, 0.3407), (-0.07984, 0.4914, 0.3079), (-0.2195, 0.4914, 0.2146), (-0.3128, 0.4914, 0.07495), (-0.3456, 0.4914, -0.08979), (-0.3128, 0.4914, -0.2545), (-0.2195, 0.4914, -0.3942), (-0.07984, 0.4914, -0.4875)], [(0, 1), (1, 2), (2, 3), (3, 4), (4, 5), (5, 6), (6, 7), (7, 8), (8, 9), (9, 10), (10, 11), (11, 12), (12, 13), (13, 14), (14, 15), (0, 15)], [])
me_cylinder_013.use_remesh_preserve_volume = False
me_cylinder_013.use_remesh_preserve_attributes = False
me_cylinder_013.use_mirror_vertex_groups = False
me_cylinder_013.update()
me_cylinder_012 = bpy.data.meshes.new('Cylinder.012')
me_cylinder_012.from_pydata([(0.02025, 0.4914, -0.4211), (0.1652, 0.4914, -0.3923), (0.2881, 0.4914, -0.3102), (0.3702, 0.4914, -0.1873), (0.399, 0.4914, -0.04238), (0.3702, 0.4914, 0.1026), (0.2881, 0.4914, 0.2254), (0.1652, 0.4914, 0.3076), (0.02025, 0.4914, 0.3364), (-0.1247, 0.4914, 0.3076), (-0.2476, 0.4914, 0.2254), (-0.3297, 0.4914, 0.1026), (-0.3585, 0.4914, -0.04238), (-0.3297, 0.4914, -0.1873), (-0.2476, 0.4914, -0.3102), (-0.1247, 0.4914, -0.3923)], [(0, 1), (1, 2), (2, 3), (3, 4), (4, 5), (5, 6), (6, 7), (7, 8), (8, 9), (9, 10), (10, 11), (11, 12), (12, 13), (13, 14), (14, 15), (0, 15)], [])
me_cylinder_012.use_remesh_preserve_volume = False
me_cylinder_012.use_remesh_preserve_attributes = False
me_cylinder_012.use_mirror_vertex_groups = False
me_cylinder_012.update()
me_cylinder_011 = bpy.data.meshes.new('Cylinder.011')
me_cylinder_011.from_pydata([(-0.05083, 0.4914, -0.3919), (0.1232, 0.4914, -0.3573), (0.2708, 0.4914, -0.2586), (0.3694, 0.4914, -0.1111), (0.404, 0.4914, 0.06299), (0.3694, 0.4914, 0.2371), (0.2708, 0.4914, 0.3846), (0.1232, 0.4914, 0.4832), (-0.05083, 0.4914, 0.5179), (-0.2249, 0.4914, 0.4832), (-0.3725, 0.4914, 0.3846), (-0.4711, 0.4914, 0.2371), (-0.5057, 0.4914, 0.06299), (-0.4711, 0.4914, -0.1111), (-0.3725, 0.4914, -0.2587), (-0.2249, 0.4914, -0.3573)], [(0, 1), (1, 2), (2, 3), (3, 4), (4, 5), (5, 6), (6, 7), (7, 8), (8, 9), (9, 10), (10, 11), (11, 12), (12, 13), (13, 14), (14, 15), (0, 15)], [])
me_cylinder_011.use_remesh_preserve_volume = False
me_cylinder_011.use_remesh_preserve_attributes = False
me_cylinder_011.use_mirror_vertex_groups = False
me_cylinder_011.update()
me_cylinder_010 = bpy.data.meshes.new('Cylinder.010')
me_cylinder_010.from_pydata([(0.1386, 0.4914, -0.5039), (0.3314, 0.4914, -0.4655), (0.4949, 0.4914, -0.3563), (0.6041, 0.4914, -0.1928), (0.6425, 0.4914, 2.202e-08), (0.6041, 0.4914, 0.1928), (0.4949, 0.4914, 0.3563), (0.3314, 0.4914, 0.4655), (0.1386, 0.4914, 0.5039), (-0.05421, 0.4914, 0.4655), (-0.2177, 0.4914, 0.3563), (-0.3269, 0.4914, 0.1928), (-0.3653, 0.4914, -6.009e-09), (-0.3269, 0.4914, -0.1928), (-0.2177, 0.4914, -0.3563), (-0.05421, 0.4914, -0.4655)], [(0, 1), (1, 2), (2, 3), (3, 4), (4, 5), (5, 6), (6, 7), (7, 8), (8, 9), (9, 10), (10, 11), (11, 12), (12, 13), (13, 14), (14, 15), (0, 15)], [])
me_cylinder_010.use_remesh_preserve_volume = False
me_cylinder_010.use_remesh_preserve_attributes = False
me_cylinder_010.use_mirror_vertex_groups = False
me_cylinder_010.update()
me_cylinder_009 = bpy.data.meshes.new('Cylinder.009')
me_cylinder_009.from_pydata([(0.1356, 0.4914, -0.5779), (0.369, 0.4914, -0.5314), (0.5669, 0.4914, -0.3992), (0.6991, 0.4914, -0.2013), (0.7456, 0.4914, 0.03211), (0.6991, 0.4914, 0.2655), (0.5669, 0.4914, 0.4634), (0.369, 0.4914, 0.5957), (0.1356, 0.4914, 0.6421), (-0.09786, 0.4914, 0.5957), (-0.2958, 0.4914, 0.4634), (-0.428, 0.4914, 0.2655), (-0.4744, 0.4914, 0.03211), (-0.428, 0.4914, -0.2013), (-0.2958, 0.4914, -0.3992), (-0.09786, 0.4914, -0.5314)], [(0, 1), (1, 2), (2, 3), (3, 4), (4, 5), (5, 6), (6, 7), (7, 8), (8, 9), (9, 10), (10, 11), (11, 12), (12, 13), (13, 14), (14, 15), (0, 15)], [])
me_cylinder_009.use_remesh_preserve_volume = False
me_cylinder_009.use_remesh_preserve_attributes = False
me_cylinder_009.use_mirror_vertex_groups = False
me_cylinder_009.update()
me_cylinder_008 = bpy.data.meshes.new('Cylinder.008')
me_cylinder_008.from_pydata([(-0.1464, 0.4914, -0.4896), (0.08246, 0.4914, -0.4441), (0.2765, 0.4914, -0.3144), (0.4061, 0.4914, -0.1204), (0.4517, 0.4914, 0.1085), (0.4061, 0.4914, 0.3374), (0.2765, 0.4914, 0.5314), (0.08246, 0.4914, 0.661), (-0.1464, 0.4914, 0.7066), (-0.3753, 0.4914, 0.661), (-0.5693, 0.4914, 0.5314), (-0.699, 0.4914, 0.3374), (-0.7445, 0.4914, 0.1085), (-0.699, 0.4914, -0.1204), (-0.5693, 0.4914, -0.3144), (-0.3753, 0.4914, -0.4441)], [(0, 1), (1, 2), (2, 3), (3, 4), (4, 5), (5, 6), (6, 7), (7, 8), (8, 9), (9, 10), (10, 11), (11, 12), (12, 13), (13, 14), (14, 15), (0, 15)], [])
me_cylinder_008.use_remesh_preserve_volume = False
me_cylinder_008.use_remesh_preserve_attributes = False
me_cylinder_008.use_mirror_vertex_groups = False
me_cylinder_008.update()
me_cylinder_007 = bpy.data.meshes.new('Cylinder.007')
me_cylinder_007.from_pydata([(0.02448, 0.4914, -0.5913), (0.2174, 0.4914, -0.5529), (0.381, 0.4914, -0.4436), (0.4902, 0.4914, -0.2801), (0.5286, 0.4914, -0.08717), (0.4902, 0.4914, 0.1058), (0.381, 0.4914, 0.2693), (0.2174, 0.4914, 0.3786), (0.02448, 0.4914, 0.417), (-0.1684, 0.4914, 0.3786), (-0.332, 0.4914, 0.2693), (-0.4413, 0.4914, 0.1058), (-0.4797, 0.4914, -0.08717), (-0.4413, 0.4914, -0.2801), (-0.332, 0.4914, -0.4436), (-0.1684, 0.4914, -0.5529)], [(0, 1), (1, 2), (2, 3), (3, 4), (4, 5), (5, 6), (6, 7), (7, 8), (8, 9), (9, 10), (10, 11), (11, 12), (12, 13), (13, 14), (14, 15), (0, 15)], [])
me_cylinder_007.use_remesh_preserve_volume = False
me_cylinder_007.use_remesh_preserve_attributes = False
me_cylinder_007.use_mirror_vertex_groups = False
me_cylinder_007.update()
me_cylinder_006 = bpy.data.meshes.new('Cylinder.006')
me_cylinder_006.from_pydata([(0.1829, 0.4914, -0.6409), (0.3968, 0.4914, -0.5983), (0.5782, 0.4914, -0.4771), (0.6994, 0.4914, -0.2957), (0.742, 0.4914, -0.08176), (0.6994, 0.4914, 0.1322), (0.5782, 0.4914, 0.3136), (0.3968, 0.4914, 0.4348), (0.1829, 0.4914, 0.4773), (-0.0311, 0.4914, 0.4348), (-0.2125, 0.4914, 0.3136), (-0.3337, 0.4914, 0.1322), (-0.3762, 0.4914, -0.08176), (-0.3337, 0.4914, -0.2957), (-0.2125, 0.4914, -0.4771), (-0.0311, 0.4914, -0.5983)], [(0, 1), (1, 2), (2, 3), (3, 4), (4, 5), (5, 6), (6, 7), (7, 8), (8, 9), (9, 10), (10, 11), (11, 12), (12, 13), (13, 14), (14, 15), (0, 15)], [])
me_cylinder_006.use_remesh_preserve_volume = False
me_cylinder_006.use_remesh_preserve_attributes = False
me_cylinder_006.use_mirror_vertex_groups = False
me_cylinder_006.update()
me_cylinder_005 = bpy.data.meshes.new('Cylinder.005')
me_cylinder_005.from_pydata([(1.546e-16, 0.4914, -0.6964), (0.2665, 0.4914, -0.6434), (0.4924, 0.4914, -0.4924), (0.6434, 0.4914, -0.2665), (0.6964, 0.4914, 3.044e-08), (0.6434, 0.4914, 0.2665), (0.4924, 0.4914, 0.4924), (0.2665, 0.4914, 0.6434), (1.052e-07, 0.4914, 0.6964), (-0.2665, 0.4914, 0.6434), (-0.4924, 0.4914, 0.4924), (-0.6434, 0.4914, 0.2665), (-0.6964, 0.4914, -8.304e-09), (-0.6434, 0.4914, -0.2665), (-0.4924, 0.4914, -0.4924), (-0.2665, 0.4914, -0.6434)], [(0, 1), (1, 2), (2, 3), (3, 4), (4, 5), (5, 6), (6, 7), (7, 8), (8, 9), (9, 10), (10, 11), (11, 12), (12, 13), (13, 14), (14, 15), (0, 15)], [])
me_cylinder_005.use_remesh_preserve_volume = False
me_cylinder_005.use_remesh_preserve_attributes = False
me_cylinder_005.use_mirror_vertex_groups = False
me_cylinder_005.update()
me_cylinder_004 = bpy.data.meshes.new('Cylinder.004')
me_cylinder_004.from_pydata([(-0.305, -0.06288, -0.4011), (-0.05079, -0.02069, -0.5265), (0.2055, 0.09946, -0.5717), (0.4247, 0.2793, -0.5299), (0.5735, 0.4914, -0.4075), (0.6293, 0.7035, -0.223), (0.5836, 0.8833, -0.004513), (0.4433, 1.003, 0.2146), (0.2297, 1.046, 0.4011), (-0.02451, 1.003, 0.5265), (-0.2808, 0.8833, 0.5717), (-0.5, 0.7035, 0.5299), (-0.6488, 0.4914, 0.4075), (-0.7046, 0.2793, 0.223), (-0.6589, 0.09946, 0.004513), (-0.5186, -0.02069, -0.2146)], [(0, 1), (1, 2), (2, 3), (3, 4), (4, 5), (5, 6), (6, 7), (7, 8), (8, 9), (9, 10), (10, 11), (11, 12), (12, 13), (13, 14), (14, 15), (0, 15)], [])
me_cylinder_004.use_remesh_preserve_volume = False
me_cylinder_004.use_remesh_preserve_attributes = False
me_cylinder_004.use_mirror_vertex_groups = False
me_cylinder_004.update()
me_cylinder_003 = bpy.data.meshes.new('Cylinder.003')
me_cylinder_003.from_pydata([(0.03789, 0.4914, -0.4146), (0.1708, 0.4914, -0.3882), (0.2834, 0.4914, -0.3129), (0.3587, 0.4914, -0.2003), (0.3852, 0.4914, -0.06736), (0.3587, 0.4914, 0.06553), (0.2834, 0.4914, 0.1782), (0.1708, 0.4914, 0.2535), (0.03789, 0.4914, 0.2799), (-0.09501, 0.4914, 0.2535), (-0.2077, 0.4914, 0.1782), (-0.2829, 0.4914, 0.06553), (-0.3094, 0.4914, -0.06736), (-0.2829, 0.4914, -0.2003), (-0.2077, 0.4914, -0.3129), (-0.09501, 0.4914, -0.3882)], [(0, 1), (1, 2), (2, 3), (3, 4), (4, 5), (5, 6), (6, 7), (7, 8), (8, 9), (9, 10), (10, 11), (11, 12), (12, 13), (13, 14), (14, 15), (0, 15)], [])
me_cylinder_003.use_remesh_preserve_volume = False
me_cylinder_003.use_remesh_preserve_attributes = False
me_cylinder_003.use_mirror_vertex_groups = False
me_cylinder_003.update()
me_cylinder_002 = bpy.data.meshes.new('Cylinder.002')
me_cylinder_002.from_pydata([(9.182e-17, 0.4914, -0.4135), (0.1582, 0.4914, -0.382), (0.2924, 0.4914, -0.2924), (0.382, 0.4914, -0.1582), (0.4135, 0.4914, 1.808e-08), (0.382, 0.4914, 0.1582), (0.2924, 0.4914, 0.2924), (0.1582, 0.4914, 0.382), (6.244e-08, 0.4914, 0.4135), (-0.1582, 0.4914, 0.382), (-0.2924, 0.4914, 0.2924), (-0.382, 0.4914, 0.1582), (-0.4135, 0.4914, -4.931e-09), (-0.382, 0.4914, -0.1582), (-0.2924, 0.4914, -0.2924), (-0.1582, 0.4914, -0.382)], [(0, 1), (1, 2), (2, 3), (3, 4), (4, 5), (5, 6), (6, 7), (7, 8), (8, 9), (9, 10), (10, 11), (11, 12), (12, 13), (13, 14), (14, 15), (0, 15)], [])
me_cylinder_002.use_remesh_preserve_volume = False
me_cylinder_002.use_remesh_preserve_attributes = False
me_cylinder_002.use_mirror_vertex_groups = False
me_cylinder_002.update()
me_cylinder_001 = bpy.data.meshes.new('Cylinder.001')
me_cylinder_001.from_pydata([(-0.1255, 0.4914, -0.4329), (0.04014, 0.4914, -0.4), (0.1806, 0.4914, -0.3061), (0.2744, 0.4914, -0.1657), (0.3074, 0.4914, 1.892e-08), (0.2744, 0.4914, 0.1657), (0.1806, 0.4914, 0.3061), (0.04014, 0.4914, 0.4), (-0.1255, 0.4914, 0.4329), (-0.2912, 0.4914, 0.4), (-0.4317, 0.4914, 0.3061), (-0.5255, 0.4914, 0.1657), (-0.5585, 0.4914, -5.163e-09), (-0.5255, 0.4914, -0.1657), (-0.4317, 0.4914, -0.3061), (-0.2912, 0.4914, -0.4)], [(0, 1), (1, 2), (2, 3), (3, 4), (4, 5), (5, 6), (6, 7), (7, 8), (8, 9), (9, 10), (10, 11), (11, 12), (12, 13), (13, 14), (14, 15), (0, 15)], [])
me_cylinder_001.use_remesh_preserve_volume = False
me_cylinder_001.use_remesh_preserve_attributes = False
me_cylinder_001.use_mirror_vertex_groups = False
me_cylinder_001.update()
me_cylinder = bpy.data.meshes.new('Cylinder')
me_cylinder.from_pydata([(1.531e-16, 0.4914, -0.6894), (0.2638, 0.4914, -0.637), (0.4875, 0.4914, -0.4875), (0.637, 0.4914, -0.2638), (0.6894, 0.4914, 3.014e-08), (0.637, 0.4914, 0.2638), (0.4875, 0.4914, 0.4875), (0.2638, 0.4914, 0.637), (1.041e-07, 0.4914, 0.6894), (-0.2638, 0.4914, 0.637), (-0.4875, 0.4914, 0.4875), (-0.637, 0.4914, 0.2638), (-0.6894, 0.4914, -8.221e-09), (-0.637, 0.4914, -0.2638), (-0.4875, 0.4914, -0.4875), (-0.2638, 0.4914, -0.637)], [(0, 1), (1, 2), (2, 3), (3, 4), (4, 5), (5, 6), (6, 7), (7, 8), (8, 9), (9, 10), (10, 11), (11, 12), (12, 13), (13, 14), (14, 15), (0, 15)], [])
me_cylinder.use_remesh_preserve_volume = False
me_cylinder.use_remesh_preserve_attributes = False
me_cylinder.use_mirror_vertex_groups = False
me_cylinder.update()
me_plane_004 = bpy.data.meshes.new('Plane.004')
me_plane_004.from_pydata([(-0.1637, -0.03833, 0.09586), (-0.1637, 0.08199, 0.0963), (-0.1822, 0.08361, 0.09631), (-0.2031, -0.03488, 0.09587), (-0.2413, -0.02464, 0.09591), (-0.2001, 0.08842, 0.09633), (-0.217, 0.09627, 0.09636), (-0.2771, -0.007927, 0.09597), (-0.3096, 0.01476, 0.09605), (-0.2322, 0.1069, 0.09639), (-0.2454, 0.1201, 0.09644), (-0.3375, 0.04273, 0.09616), (-0.3602, 0.07514, 0.09628), (-0.256, 0.1353, 0.0965), (-0.2639, 0.1522, 0.09656), (-0.3769, 0.111, 0.09641), (-0.3872, 0.1492, 0.09655), (-0.2679, 0.1736, 0.09664), (-0.2654, 0.2011, 0.09674), (-0.3906, 0.1886, 0.0967), (-0.3872, 0.228, 0.09684), (-0.2557, 0.2335, 0.09686), (-0.246, 0.2697, 0.097), (-0.3746, 0.2673, 0.09699), (-0.346, 0.3224, 0.09719), (-0.2285, 0.3109, 0.09715), (-0.2088, 0.3554, 0.09731), (-0.3066, 0.3879, 0.09743), (-0.2685, 0.4591, 0.0977), (-0.1901, 0.4066, 0.0975), (-0.1669, 0.4844, 0.09779), (-0.2285, 0.5286, 0.09796), (-0.2577, 0.5496, 0.09803), (-0.1378, 0.4635, 0.09771), (-0.124, 0.6297, 0.09833)], [(0, 1), (0, 3), (1, 2), (3, 4), (2, 5), (4, 7), (5, 6), (7, 8), (6, 9), (8, 11), (9, 10), (11, 12), (10, 13), (12, 15), (13, 14), (15, 16), (14, 17), (16, 19), (17, 18), (19, 20), (18, 21), (20, 23), (21, 22), (23, 24), (22, 25), (24, 27), (25, 26), (27, 28), (26, 29), (28, 31), (29, 30), (31, 32), (30, 33), (32, 34), (33, 34)], [])
me_plane_004.use_remesh_preserve_volume = False
me_plane_004.use_remesh_preserve_attributes = False
me_plane_004.use_mirror_vertex_groups = False
me_plane_004.update()
me_plane_003 = bpy.data.meshes.new('Plane.003')
me_plane_003.from_pydata([(-0.1214, -0.03833, -0.001236), (-0.1214, 0.08199, -0.0007908), (-0.1399, 0.08361, -0.0007848), (-0.1608, -0.03488, -0.001223), (-0.199, -0.02464, -0.001185), (-0.1578, 0.08842, -0.000767), (-0.1747, 0.09627, -0.0007379), (-0.2348, -0.007927, -0.001124), (-0.2672, 0.01476, -0.00104), (-0.1899, 0.1069, -0.0006985), (-0.203, 0.1201, -0.0006499), (-0.2952, 0.04273, -0.0009361), (-0.3179, 0.07514, -0.0008162), (-0.2137, 0.1353, -0.0005935), (-0.2216, 0.1522, -0.0005311), (-0.3346, 0.111, -0.0006835), (-0.3449, 0.1492, -0.0005421), (-0.2255, 0.1736, -0.0004516), (-0.2231, 0.2011, -0.00035), (-0.3483, 0.1886, -0.0003962), (-0.3449, 0.228, -0.0002504), (-0.2134, 0.2335, -0.0002302), (-0.2037, 0.2697, -9.624e-05), (-0.3323, 0.2673, -0.0001048), (-0.3037, 0.3224, 9.881e-05), (-0.1862, 0.3109, 5.637e-05), (-0.1665, 0.3554, 0.000221), (-0.2643, 0.3879, 0.0003414), (-0.2262, 0.4591, 0.0006048), (-0.1478, 0.4066, 0.0004106), (-0.1246, 0.4844, 0.0006986), (-0.1862, 0.5286, 0.0008622), (-0.2154, 0.5496, 0.0009397), (-0.09545, 0.4635, 0.0006212), (-0.08174, 0.6297, 0.001236)], [(0, 1), (0, 3), (1, 2), (3, 4), (2, 5), (4, 7), (5, 6), (7, 8), (6, 9), (8, 11), (9, 10), (11, 12), (10, 13), (12, 15), (13, 14), (15, 16), (14, 17), (16, 19), (17, 18), (19, 20), (18, 21), (20, 23), (21, 22), (23, 24), (22, 25), (24, 27), (25, 26), (27, 28), (26, 29), (28, 31), (29, 30), (31, 32), (30, 33), (32, 34), (33, 34)], [])
me_plane_003.use_remesh_preserve_volume = False
me_plane_003.use_remesh_preserve_attributes = False
me_plane_003.use_mirror_vertex_groups = False
me_plane_003.update()
me_plane_002 = bpy.data.meshes.new('Plane.002')
me_plane_002.from_pydata([(-0.1214, -0.03833, -0.001236), (-0.1214, 0.08199, -0.0007908), (-0.1399, 0.08361, -0.0007848), (-0.1608, -0.03488, -0.001223), (-0.199, -0.02464, -0.001185), (-0.1578, 0.08842, -0.000767), (-0.1747, 0.09627, -0.0007379), (-0.2348, -0.007927, -0.001124), (-0.2672, 0.01476, -0.00104), (-0.1899, 0.1069, -0.0006985), (-0.203, 0.1201, -0.0006499), (-0.2952, 0.04273, -0.0009361), (-0.3179, 0.07514, -0.0008162), (-0.2137, 0.1353, -0.0005935), (-0.2216, 0.1522, -0.0005311), (-0.3346, 0.111, -0.0006835), (-0.3449, 0.1492, -0.0005421), (-0.2255, 0.1736, -0.0004516), (-0.2231, 0.2011, -0.00035), (-0.3483, 0.1886, -0.0003962), (-0.3449, 0.228, -0.0002504), (-0.2134, 0.2335, -0.0002302), (-0.2037, 0.2697, -9.624e-05), (-0.3323, 0.2673, -0.0001048), (-0.3037, 0.3224, 9.881e-05), (-0.1862, 0.3109, 5.637e-05), (-0.1665, 0.3554, 0.000221), (-0.2643, 0.3879, 0.0003414), (-0.2262, 0.4591, 0.0006048), (-0.1478, 0.4066, 0.0004106), (-0.1246, 0.4844, 0.0006986), (-0.1862, 0.5286, 0.0008622), (-0.2154, 0.5496, 0.0009397), (-0.09545, 0.4635, 0.0006212), (-0.08174, 0.6297, 0.001236)], [(0, 1), (0, 3), (1, 2), (3, 4), (2, 5), (4, 7), (5, 6), (7, 8), (6, 9), (8, 11), (9, 10), (11, 12), (10, 13), (12, 15), (13, 14), (15, 16), (14, 17), (16, 19), (17, 18), (19, 20), (18, 21), (20, 23), (21, 22), (23, 24), (22, 25), (24, 27), (25, 26), (27, 28), (26, 29), (28, 31), (29, 30), (31, 32), (30, 33), (32, 34), (33, 34)], [])
me_plane_002.use_remesh_preserve_volume = False
me_plane_002.use_remesh_preserve_attributes = False
me_plane_002.use_mirror_vertex_groups = False
me_plane_002.update()
me_plane_001 = bpy.data.meshes.new('Plane.001')
me_plane_001.from_pydata([(-0.1214, -0.03833, -0.001236), (-0.1214, 0.08199, -0.0007908), (-0.1399, 0.08361, -0.0007848), (-0.1608, -0.03488, -0.001223), (-0.199, -0.02464, -0.001185), (-0.1578, 0.08842, -0.000767), (-0.1747, 0.09627, -0.0007379), (-0.2348, -0.007927, -0.001124), (-0.2672, 0.01476, -0.00104), (-0.1899, 0.1069, -0.0006985), (-0.203, 0.1201, -0.0006499), (-0.2952, 0.04273, -0.0009361), (-0.3179, 0.07514, -0.0008162), (-0.2137, 0.1353, -0.0005935), (-0.2216, 0.1522, -0.0005311), (-0.3346, 0.111, -0.0006835), (-0.3449, 0.1492, -0.0005421), (-0.2255, 0.1736, -0.0004516), (-0.2231, 0.2011, -0.00035), (-0.3483, 0.1886, -0.0003962), (-0.3449, 0.228, -0.0002504), (-0.2134, 0.2335, -0.0002302), (-0.2037, 0.2697, -9.624e-05), (-0.3323, 0.2673, -0.0001048), (-0.3037, 0.3224, 9.881e-05), (-0.1862, 0.3109, 5.637e-05), (-0.1665, 0.3554, 0.000221), (-0.2643, 0.3879, 0.0003414), (-0.2262, 0.4591, 0.0006048), (-0.1478, 0.4066, 0.0004106), (-0.1246, 0.4844, 0.0006986), (-0.1862, 0.5286, 0.0008622), (-0.2154, 0.5496, 0.0009397), (-0.09545, 0.4635, 0.0006212), (-0.08174, 0.6297, 0.001236)], [(0, 1), (0, 3), (1, 2), (3, 4), (2, 5), (4, 7), (5, 6), (7, 8), (6, 9), (8, 11), (9, 10), (11, 12), (10, 13), (12, 15), (13, 14), (15, 16), (14, 17), (16, 19), (17, 18), (19, 20), (18, 21), (20, 23), (21, 22), (23, 24), (22, 25), (24, 27), (25, 26), (27, 28), (26, 29), (28, 31), (29, 30), (31, 32), (30, 33), (32, 34), (33, 34)], [])
me_plane_001.use_remesh_preserve_volume = False
me_plane_001.use_remesh_preserve_attributes = False
me_plane_001.use_mirror_vertex_groups = False
me_plane_001.update()
me_plane = bpy.data.meshes.new('Plane')
me_plane.from_pydata([(-0.1214, -0.03833, -0.001236), (-0.1214, 0.08199, -0.0007908), (-0.1399, 0.08361, -0.0007848), (-0.1608, -0.03488, -0.001223), (-0.199, -0.02464, -0.001185), (-0.1578, 0.08842, -0.000767), (-0.1747, 0.09627, -0.0007379), (-0.2348, -0.007927, -0.001124), (-0.2672, 0.01476, -0.00104), (-0.1899, 0.1069, -0.0006985), (-0.203, 0.1201, -0.0006499), (-0.2952, 0.04273, -0.0009361), (-0.3179, 0.07514, -0.0008162), (-0.2137, 0.1353, -0.0005935), (-0.2216, 0.1522, -0.0005311), (-0.3346, 0.111, -0.0006835), (-0.3449, 0.1492, -0.0005421), (-0.2255, 0.1736, -0.0004516), (-0.2231, 0.2011, -0.00035), (-0.3483, 0.1886, -0.0003962), (-0.3449, 0.228, -0.0002504), (-0.2134, 0.2335, -0.0002302), (-0.2037, 0.2697, -9.624e-05), (-0.3323, 0.2673, -0.0001048), (-0.3037, 0.3224, 9.881e-05), (-0.1862, 0.3109, 5.637e-05), (-0.1665, 0.3554, 0.000221), (-0.2643, 0.3879, 0.0003414), (-0.2262, 0.4591, 0.0006048), (-0.1478, 0.4066, 0.0004106), (-0.1246, 0.4844, 0.0006986), (-0.1862, 0.5286, 0.0008622), (-0.2154, 0.5496, 0.0009397), (-0.09545, 0.4635, 0.0006212), (-0.08174, 0.6297, 0.001236)], [(0, 1), (0, 3), (1, 2), (3, 4), (2, 5), (4, 7), (5, 6), (7, 8), (6, 9), (8, 11), (9, 10), (11, 12), (10, 13), (12, 15), (13, 14), (15, 16), (14, 17), (16, 19), (17, 18), (19, 20), (18, 21), (20, 23), (21, 22), (23, 24), (22, 25), (24, 27), (25, 26), (27, 28), (26, 29), (28, 31), (29, 30), (31, 32), (30, 33), (32, 34), (33, 34)], [])
me_plane.use_remesh_preserve_volume = False
me_plane.use_remesh_preserve_attributes = False
me_plane.use_mirror_vertex_groups = False
me_plane.update()
arm_armature_002 = bpy.data.armatures.new('Armature.002')  # bones are not reproduced

# ---- objects
ob_mano = bpy.data.objects.new('Mano', me_cube)
ob_huesos_mano = bpy.data.objects.new('Huesos Mano', arm_armature_002)
ob_hueso_muneca_5 = bpy.data.objects.new('Hueso Muneca 5', me_plane_013)
ob_hueso_muneca_4 = bpy.data.objects.new('Hueso Muneca 4', me_plane_012)
ob_hueso_muneca_3 = bpy.data.objects.new('Hueso Muneca 3', me_plane_011)
ob_hueso_muneca_2 = bpy.data.objects.new('Hueso Muneca 2', me_plane_010)
ob_hueso_muneca_1 = bpy.data.objects.new('Hueso Muneca 1', me_plane_009)
ob_lados_muneca = bpy.data.objects.new('Lados Muneca', me_plane_008)
ob_unir_separar = bpy.data.objects.new('unir separar', me_plane_007)
ob_cerrar_y_abrir = bpy.data.objects.new('Cerrar y Abrir', me_plane_006)
ob_antebrazo = bpy.data.objects.new('Antebrazo', me_cylinder_015)
ob_controlador_muneca = bpy.data.objects.new('Controlador Muneca', me_plane_005)
ob_dedo3_5 = bpy.data.objects.new('dedo3,5', me_cylinder_014)
ob_dedo3_4 = bpy.data.objects.new('dedo3,4', me_cylinder_013)
ob_dedo3_3 = bpy.data.objects.new('dedo3,3', me_cylinder_012)
ob_dedo3_2 = bpy.data.objects.new('dedo3,2', me_cylinder_011)
ob_dedo3_1 = bpy.data.objects.new('dedo3,1', me_cylinder_010)
ob_dedo2_1 = bpy.data.objects.new('dedo2,1', me_cylinder_009)
ob_dedo2_2 = bpy.data.objects.new('dedo2,2', me_cylinder_008)
ob_dedo2_3 = bpy.data.objects.new('dedo2,3', me_cylinder_007)
ob_dedo2_4 = bpy.data.objects.new('dedo2,4', me_cylinder_006)
ob_dedo2_5 = bpy.data.objects.new('dedo2,5', me_cylinder_005)
ob_dedo1_5 = bpy.data.objects.new('dedo1,5', me_cylinder_004)
ob_dedo1_4 = bpy.data.objects.new('dedo1,4', me_cylinder_003)
ob_dedo1_3 = bpy.data.objects.new('dedo1,3', me_cylinder_002)
ob_dedo1_2 = bpy.data.objects.new('dedo1,2', me_cylinder_001)
ob_dedo1_1 = bpy.data.objects.new('dedo1,1', me_cylinder)
ob_controlador5 = bpy.data.objects.new('Controlador5', me_plane_004)
ob_controlador4 = bpy.data.objects.new('Controlador4', me_plane_003)
ob_controlador3 = bpy.data.objects.new('Controlador3', me_plane_002)
ob_controlador2 = bpy.data.objects.new('Controlador2', me_plane_001)
ob_controlador1 = bpy.data.objects.new('Controlador1', me_plane)

# ---- transforms, parenting, visibility, modifiers, constraints
ob_mano.parent = ob_huesos_mano
ob_mano.matrix_parent_inverse = Matrix(((1.0, 0.0, 0.0, -3.219), (0.0, 1.0, 0.0, -0.2581), (0.0, 0.0, 1.0, -1.822), (0.0, 0.0, 0.0, 1.0)))
ob_mano.location = (0.0, 0.0, 0.0)
ob_mano.scale = (0.2941, 0.2941, 0.2941)
ob_mano.lock_rotations_4d = False
ob_mano.empty_display_type = 'ARROWS'
ob_mano.lineart.crease_threshold = 0.0
_vg = ob_mano.vertex_groups.new(name='Bone.000')
for _i, _w in zip([82, 83, 84, 85, 86, 92, 93, 105, 108, 157, 168, 175, 425, 475, 476, 477, 478, 479, 480, 481, 482, 483, 484, 485, 486, 487, 488, 489, 490, 491, 492, 493, 494, 495, 496, 497, 498, 499, 500, 501, 502, 503, 504, 505, 506, 507, 508, 509, 510, 511, 512, 513, 514, 515, 516, 517, 518, 519, 520, 521, 522, 523, 524, 525], [0.183, 0.1094, 0.08481, 0.1079, 0.1292, 0.06555, 0.06969, 0.08144, 0.1215, 0.11, 0.05985, 0.06232, 0.007068, 0.6119, 0.6042, 0.6536, 0.8013, 0.6857, 0.7568, 0.7316, 0.8352, 0.8691, 0.6623, 0.6464, 0.6676, 0.9893, 0.9809, 0.9781, 0.9974, 0.993, 0.9883, 0.991, 0.9953, 0.9989, 0.9862, 0.996, 0.9957, 0.9886, 0.9782, 0.9773, 0.856, 0.8729, 0.8529, 0.9519, 0.9334, 0.8912, 0.9101, 0.8646, 0.8481, 0.8202, 0.8394, 0.9144, 0.6812, 0.7737, 0.2636, 0.3401, 0.3408, 0.3771, 0.3228, 0.3057, 0.276, 0.7267, 0.385, 0.4833]): _vg.add([_i], _w, 'REPLACE')
_vg = ob_mano.vertex_groups.new(name='Bone')
for _i, _w in zip([82, 484, 485, 486, 524, 525], [0.01228, 0.01515, 0.003066, 0.06141, 0.02175, 0.1142]): _vg.add([_i], _w, 'REPLACE')
_vg = ob_mano.vertex_groups.new(name='dedo1.004')
for _i, _w in zip([24, 25, 26, 27, 29, 31, 85, 87, 88, 89, 90, 95, 96, 97, 99, 102, 103, 104, 105, 106, 107, 108, 109, 110, 111, 112, 113, 115, 116, 118, 120, 122, 125, 126, 148, 149, 150, 151, 156, 158, 168, 169, 170, 173, 174, 282, 284, 286, 442, 444, 445, 446, 447, 448, 449, 450, 451, 455, 460, 462, 463, 464, 469, 470, 471, 473, 474, 526, 528, 529, 530, 532, 533, 534, 550], [0.1091, 0.07028, 0.07901, 0.104, 0.01718, 0.05809, 0.005893, 0.8255, 0.1069, 0.08736, 0.08143, 0.1322, 0.7174, 0.8066, 0.7177, 0.5782, 0.2139, 0.7356, 0.01473, 0.6639, 0.3153, 0.06927, 0.7989, 0.743, 0.1638, 0.06274, 0.5426, 0.5544, 0.02801, 0.4586, 0.08547, 0.1001, 0.1405, 0.0628, 0.3368, 0.07828, 0.01585, 0.1562, 0.7082, 0.3026, 0.0593, 0.7332, 0.3438, 0.2592, 0.6006, 0.04428, 0.02405, 0.006886, 0.1035, 0.2114, 0.009238, 0.08377, 0.1537, 0.1433, 0.5086, 0.3281, 0.2125, 0.3483, 0.1257, 0.5133, 0.5013, 0.5892, 0.7683, 0.7615, 0.1288, 0.02853, 0.2397, 0.0317, 0.5722, 0.2273, 0.09681, 0.8689, 0.6296, 0.8033, 0.1453]): _vg.add([_i], _w, 'REPLACE')
_vg = ob_mano.vertex_groups.new(name='dedo1')
for _i, _w in zip([0, 1, 2, 3, 4, 5, 6, 7, 9, 10, 11, 24, 25, 26, 27, 28, 29, 30, 31, 32, 33, 34, 35, 36, 37, 38, 39, 57, 58, 59, 60, 61, 62, 63, 64, 65, 67, 68, 69, 70, 73, 74, 75, 76, 77, 78, 79, 80, 96, 97, 99, 102, 103, 106, 109, 110, 113, 156, 169, 174, 281, 282, 284, 442, 444, 446, 447, 448, 449, 450, 451, 455, 460, 462, 463, 464, 469, 471, 528, 529, 532, 550], [0.8669, 0.9078, 0.7659, 0.7583, 0.784, 0.6673, 0.704, 0.6937, 0.001335, 0.0128, 0.005148, 0.8598, 0.9156, 0.8772, 0.8778, 0.9426, 0.9533, 0.9652, 0.8915, 0.1272, 0.0865, 0.05447, 0.1059, 0.1519, 0.1291, 0.105, 0.146, 0.4061, 0.4962, 0.05135, 0.813, 0.5633, 0.004444, 0.3863, 0.03132, 0.05015, 0.3153, 0.813, 0.7191, 0.01952, 0.9121, 0.9249, 0.8402, 0.9528, 0.8525, 0.8707, 0.8677, 0.819, 0.138, 0.1354, 0.214, 0.3755, 0.377, 0.04324, 0.08893, 0.1224, 0.02425, 0.07753, 0.05081, 0.02205, 0.0007649, 0.03355, 0.05008, 0.1712, 0.1707, 0.04625, 0.5906, 0.7305, 0.4638, 0.5751, 0.7528, 0.1798, 0.05121, 0.2329, 0.4263, 0.3416, 0.1626, 0.004267, 0.1499, 0.4844, 0.02576, 0.03627]): _vg.add([_i], _w, 'REPLACE')
_vg = ob_mano.vertex_groups.new(name='dedo2')
for _i, _w in zip([0, 1, 2, 3, 4, 5, 6, 7, 8, 9, 10, 11, 12, 13, 14, 15, 16, 17, 18, 19, 20, 21, 22, 23, 32, 33, 34, 35, 36, 37, 38, 39, 44, 45, 46, 48, 49, 50, 52, 53, 54, 55, 56, 57, 58, 59, 60, 61, 62, 63, 64, 65, 66, 67, 68, 69, 70, 71, 72, 73, 74, 75, 76, 77, 78, 79, 80], [0.1275, 0.08986, 0.2314, 0.2355, 0.2035, 0.3132, 0.2822, 0.2894, 0.66, 0.6498, 0.6407, 0.7802, 0.8426, 0.8336, 0.8296, 0.9061, 0.1463, 0.1023, 0.1098, 0.1085, 0.07784, 0.06114, 0.07369, 0.1235, 0.8136, 0.9046, 0.9334, 0.8712, 0.8037, 0.8068, 0.8725, 0.7879, 0.7425, 0.7911, 0.5613, 0.01047, 0.01283, 0.3538, 0.7777, 0.8438, 0.02255, 0.4664, 0.4474, 0.5752, 0.4801, 0.7517, 0.1846, 0.4309, 0.8763, 0.5899, 0.777, 0.7792, 0.9351, 0.6816, 0.1806, 0.2675, 0.8041, 0.9193, 0.8582, 0.08244, 0.07148, 0.1474, 0.03835, 0.1301, 0.1127, 0.1251, 0.1627]): _vg.add([_i], _w, 'REPLACE')
_vg = ob_mano.vertex_groups.new(name='dedo3')
for _i, _w in zip([8, 9, 10, 11, 12, 13, 14, 15, 16, 17, 18, 19, 20, 21, 22, 23, 32, 36, 37, 39, 40, 41, 42, 43, 44, 45, 46, 47, 48, 49, 50, 51, 52, 53, 54, 55, 56, 59, 62, 64, 65, 66, 70, 71, 72, 538, 539, 540], [0.3169, 0.3243, 0.3276, 0.192, 0.1391, 0.1597, 0.1561, 0.0851, 0.8476, 0.896, 0.8861, 0.8883, 0.9208, 0.9385, 0.9257, 0.8727, 0.0583, 0.03665, 0.06278, 0.06453, 0.9983, 0.9904, 0.9929, 0.9783, 0.2367, 0.1986, 0.4366, 0.9876, 0.9687, 0.9677, 0.6324, 0.9772, 0.2115, 0.1519, 0.9624, 0.5131, 0.5389, 0.1965, 0.09631, 0.1821, 0.1702, 0.04998, 0.1609, 0.06808, 0.1229, 0.9793, 0.9886, 0.9924]): _vg.add([_i], _w, 'REPLACE')
_vg = ob_mano.vertex_groups.new(name='dedo1.005')
for _i, _w in zip([81, 84, 89, 90, 91, 92, 93, 94, 95, 96, 103, 105, 106, 107, 112, 118, 151, 156, 173, 174, 175, 231, 281, 282, 283, 284, 285, 286, 287, 288, 440, 441, 442, 443, 444, 445, 446, 447, 448, 450, 452, 453, 454, 455, 456, 460, 461, 462, 463, 464, 466, 468, 469, 470, 471, 472, 473, 474, 516, 520, 521, 526, 527, 528, 529, 530, 531, 532, 534, 550, 551], [0.02956, 0.03399, 0.2381, 0.578, 0.1243, 0.1318, 0.3795, 0.1003, 0.6414, 0.07027, 0.1889, 0.137, 0.1115, 0.2368, 0.002031, 0.04153, 0.1031, 0.004466, 0.001747, 0.07308, 0.006188, 0.006422, 0.07919, 0.0947, 0.07549, 0.1007, 0.07744, 0.1197, 0.107, 0.07243, 0.05896, 0.1868, 0.3233, 0.3143, 0.2981, 0.3885, 0.4634, 0.1202, 0.06261, 0.06028, 0.06494, 0.1145, 0.1175, 0.3228, 0.1998, 0.6075, 0.4467, 0.1756, 0.03033, 0.01938, 0.07029, 0.06051, 0.02512, 0.1605, 0.5602, 0.07414, 0.1333, 0.5957, 0.05014, 0.06886, 0.02831, 0.2421, 0.1747, 0.1516, 0.1382, 0.6316, 0.06764, 0.05771, 0.01024, 0.6401, 0.1507]): _vg.add([_i], _w, 'REPLACE')
_vg = ob_mano.vertex_groups.new(name='dedo1.000')
for _i, _w in zip([103, 229, 231, 257, 258, 259, 260, 261, 262, 263, 264, 281, 282, 283, 284, 285, 286, 287, 288, 289, 290, 291, 292, 293, 294, 295, 296, 314, 315, 317, 318, 320, 324, 325, 326, 330, 331, 332, 333, 334, 335, 336, 337, 440, 441, 442, 443, 444, 445, 446, 447, 448, 452, 453, 454, 455, 456, 460, 461, 462, 466, 471, 472, 526, 527, 528, 529, 530, 550, 551], [0.2091, 0.03132, 0.01334, 0.633, 0.6736, 0.6985, 0.6437, 0.5821, 0.4752, 0.6291, 0.6543, 0.8587, 0.7917, 0.8894, 0.7934, 0.7872, 0.7859, 0.7706, 0.8519, 0.05489, 0.02919, 0.03066, 0.02829, 0.05669, 0.05704, 0.04936, 0.05851, 0.305, 0.2985, 0.3158, 0.3336, 0.2919, 0.2468, 0.3837, 0.3921, 0.817, 0.8707, 0.7423, 0.8485, 0.8821, 0.8579, 0.807, 0.7781, 0.02349, 0.4955, 0.389, 0.357, 0.2982, 0.5072, 0.3087, 0.1262, 0.05442, 0.1475, 0.1016, 0.3068, 0.1127, 0.1579, 0.153, 0.1839, 0.04683, 0.04841, 0.08537, 0.00261, 0.08585, 0.2081, 0.08999, 0.1383, 0.006305, 0.02357, 0.02728]): _vg.add([_i], _w, 'REPLACE')
_vg = ob_mano.vertex_groups.new(name='dedo2.000')
for _i, _w in zip([257, 258, 259, 260, 261, 262, 263, 264, 265, 266, 267, 268, 269, 270, 271, 272, 273, 274, 275, 276, 277, 278, 279, 280, 289, 290, 291, 292, 293, 294, 295, 296, 301, 302, 303, 307, 309, 310, 312, 313, 314, 315, 316, 317, 318, 319, 320, 321, 322, 323, 324, 325, 326, 327, 328, 329, 330, 331, 332, 333, 334, 335, 336, 337], [0.359, 0.3167, 0.2901, 0.3429, 0.4041, 0.509, 0.3607, 0.3352, 0.558, 0.3035, 0.3773, 0.4209, 0.4999, 0.6397, 0.5659, 0.6101, 0.05086, 0.01616, 0.01417, 0.01245, 0.005256, 0.02295, 0.01053, 0.0503, 0.8915, 0.9232, 0.9178, 0.9229, 0.8667, 0.8731, 0.8904, 0.8589, 0.2942, 0.3457, 0.2533, 0.1461, 0.2757, 0.3, 0.2289, 0.2782, 0.6825, 0.6813, 0.6396, 0.6755, 0.6526, 0.6735, 0.6923, 0.751, 0.714, 0.776, 0.7421, 0.6086, 0.5929, 0.557, 0.7932, 0.7029, 0.1736, 0.1113, 0.2436, 0.1377, 0.1067, 0.1287, 0.1768, 0.2064]): _vg.add([_i], _w, 'REPLACE')
_vg = ob_mano.vertex_groups.new(name='dedo3.000')
for _i, _w in zip([265, 266, 267, 268, 269, 270, 271, 272, 273, 274, 275, 276, 277, 278, 279, 280, 289, 290, 291, 292, 293, 294, 295, 296, 297, 298, 299, 300, 301, 302, 303, 304, 305, 306, 307, 308, 309, 310, 311, 312, 313, 316, 319, 321, 322, 323, 327, 328, 329, 541, 542, 543], [0.4353, 0.6903, 0.6141, 0.5712, 0.4931, 0.3543, 0.4299, 0.3849, 0.9481, 0.9665, 0.9674, 0.9682, 0.9721, 0.9632, 0.9695, 0.9491, 0.05318, 0.02355, 0.03288, 0.02517, 0.07589, 0.06939, 0.05934, 0.0819, 0.9959, 0.9974, 0.997, 0.9953, 0.7003, 0.6516, 0.7442, 0.9953, 0.9933, 0.9896, 0.8511, 0.9938, 0.7204, 0.6975, 0.9916, 0.7661, 0.7186, 0.3448, 0.315, 0.2352, 0.2705, 0.216, 0.4325, 0.1966, 0.2913, 0.9944, 0.9955, 0.9966]): _vg.add([_i], _w, 'REPLACE')
_vg = ob_mano.vertex_groups.new(name='dedo1.006')
for _i, _w in zip([81, 84, 86, 87, 88, 89, 90, 91, 92, 93, 94, 95, 98, 100, 101, 107, 151, 225, 226, 227, 228, 229, 231, 232, 285, 287, 288, 421, 422, 423, 424, 425, 426, 427, 428, 429, 430, 432, 437, 438, 439, 440, 441, 443, 445, 446, 452, 453, 454, 455, 456, 457, 458, 459, 460, 461, 465, 466, 467, 468, 470, 471, 472, 473, 474, 526, 527, 530, 531, 550, 551, 552, 553, 554, 555, 556, 559], [0.2142, 0.01189, 0.03542, 0.06221, 0.6486, 0.5751, 0.1548, 0.6257, 0.114, 0.05737, 0.7917, 0.1352, 0.4004, 0.2906, 0.6661, 0.06175, 0.002656, 0.005687, 0.07788, 0.112, 0.02991, 0.05686, 0.1035, 0.03476, 0.05395, 0.05407, 0.02846, 0.1073, 0.1121, 0.01557, 0.004586, 0.03286, 0.6968, 0.203, 0.1395, 0.05913, 0.05924, 0.06023, 0.2598, 0.0809, 0.09308, 0.4906, 0.1406, 0.1798, 0.04748, 0.06418, 0.1516, 0.4271, 0.2479, 0.001725, 0.4495, 0.3119, 0.05666, 0.1331, 0.04843, 0.283, 0.1677, 0.6531, 0.1489, 0.5786, 0.02545, 0.152, 0.6149, 0.6549, 0.1309, 0.4807, 0.3279, 0.1845, 0.6393, 0.1072, 0.7156, 0.02589, 0.1151, 0.2477, 0.01979, 0.05639, 0.1087]): _vg.add([_i], _w, 'REPLACE')
_vg = ob_mano.vertex_groups.new(name='dedo1.001')
for _i, _w in zip([98, 100, 101, 176, 177, 178, 179, 180, 181, 182, 183, 187, 188, 189, 193, 195, 196, 198, 199, 217, 218, 219, 220, 221, 222, 223, 224, 225, 226, 227, 228, 229, 230, 231, 232, 249, 250, 251, 252, 253, 254, 255, 256, 285, 287, 421, 422, 426, 427, 429, 430, 432, 437, 438, 439, 440, 441, 443, 452, 453, 454, 456, 457, 461, 465, 466, 467, 471, 472, 526, 527, 531, 551, 553, 554], [0.2364, 0.2928, 0.1383, 0.8034, 0.7379, 0.7344, 0.9284, 0.7124, 0.7293, 0.76, 0.6834, 0.3685, 0.4242, 0.3275, 0.2273, 0.3696, 0.3978, 0.224, 0.294, 0.02138, 0.07362, 0.0433, 0.04735, 0.08546, 0.0888, 0.09856, 0.07166, 0.9289, 0.8263, 0.7904, 0.8818, 0.8515, 0.9877, 0.7902, 0.9202, 0.7535, 0.4636, 0.4135, 0.5671, 0.6071, 0.6229, 0.5983, 0.5642, 0.0667, 0.02522, 0.101, 0.04372, 0.01582, 0.1899, 0.05032, 0.003001, 0.02709, 0.5348, 0.7777, 0.8825, 0.3089, 0.1613, 0.0971, 0.6184, 0.2984, 0.3121, 0.1691, 0.08985, 0.03827, 0.7832, 0.2097, 0.784, 0.001753, 0.1098, 0.09238, 0.2432, 0.05285, 0.02223, 0.071, 0.03399]): _vg.add([_i], _w, 'REPLACE')
_vg = ob_mano.vertex_groups.new(name='dedo2.001')
for _i, _w in zip([176, 177, 178, 179, 180, 181, 182, 183, 184, 185, 186, 187, 188, 189, 190, 191, 192, 193, 194, 195, 196, 197, 198, 199, 200, 201, 203, 204, 206, 210, 211, 212, 217, 218, 219, 220, 221, 222, 223, 224, 226, 227, 228, 229, 231, 233, 234, 235, 236, 237, 239, 240, 241, 242, 243, 244, 245, 246, 247, 248, 249, 250, 251, 252, 253, 254, 255, 256], [0.1889, 0.2336, 0.2516, 0.06866, 0.2589, 0.257, 0.2049, 0.2973, 0.5775, 0.6655, 0.5868, 0.6185, 0.5525, 0.6399, 0.6303, 0.761, 0.6822, 0.7619, 0.6224, 0.6056, 0.571, 0.7195, 0.7654, 0.6839, 0.2872, 0.165, 0.3278, 0.2614, 0.08067, 0.2671, 0.3586, 0.2707, 0.9149, 0.8507, 0.9035, 0.896, 0.8306, 0.8271, 0.8124, 0.8577, 0.01783, 0.01515, 0.01202, 0.0006516, 0.01158, 0.05885, 0.05572, 0.05593, 0.04433, 0.0009608, 0.02802, 0.01059, 0.4957, 0.468, 0.4969, 0.4314, 0.4182, 0.3341, 0.1978, 0.5022, 0.2422, 0.5198, 0.5786, 0.4202, 0.3683, 0.3474, 0.3738, 0.415]): _vg.add([_i], _w, 'REPLACE')
_vg = ob_mano.vertex_groups.new(name='dedo3.001')
for _i, _w in zip([184, 185, 186, 190, 191, 192, 194, 197, 200, 201, 202, 203, 204, 205, 206, 207, 208, 209, 210, 211, 212, 213, 214, 215, 216, 217, 218, 219, 220, 221, 222, 223, 224, 233, 234, 235, 236, 237, 238, 239, 240, 241, 242, 243, 244, 245, 246, 247, 248, 544, 545, 546], [0.4061, 0.3104, 0.4062, 0.3462, 0.2285, 0.2979, 0.3611, 0.2728, 0.706, 0.833, 0.9944, 0.662, 0.7321, 0.9905, 0.918, 0.9844, 0.9949, 0.985, 0.7254, 0.6315, 0.7257, 0.9954, 0.9893, 0.9907, 0.9922, 0.04846, 0.07398, 0.04943, 0.05464, 0.08268, 0.08192, 0.08695, 0.0699, 0.9398, 0.9427, 0.9425, 0.9516, 0.9741, 0.98, 0.9601, 0.9693, 0.4885, 0.519, 0.4892, 0.5575, 0.5766, 0.6621, 0.7993, 0.4862, 0.9895, 0.9855, 0.9903]): _vg.add([_i], _w, 'REPLACE')
_vg = ob_mano.vertex_groups.new(name='dedo1.007')
for _i, _w in zip([81, 82, 83, 84, 85, 86, 87, 88, 89, 90, 91, 92, 93, 94, 98, 100, 101, 105, 107, 108, 362, 364, 365, 366, 367, 368, 369, 419, 420, 421, 422, 423, 424, 425, 426, 427, 428, 429, 430, 431, 432, 433, 434, 435, 436, 437, 438, 440, 457, 458, 459, 467, 468, 472, 473, 478, 479, 480, 481, 482, 483, 484, 485, 486, 502, 503, 504, 505, 506, 507, 508, 514, 515, 516, 520, 521, 522, 523, 524, 525, 526, 530, 531, 552, 553, 554, 555, 556, 557, 558, 559], [0.709, 0.747, 0.845, 0.7933, 0.7565, 0.7883, 0.01755, 0.2073, 0.08153, 0.05137, 0.189, 0.5832, 0.2192, 0.06543, 0.1352, 0.1403, 0.1193, 0.07817, 0.0007026, 0.1196, 0.03625, 0.06895, 0.0009842, 0.07208, 0.05413, 0.07525, 0.0931, 0.8346, 0.8175, 0.1131, 0.1607, 0.7685, 0.9503, 0.8998, 0.2203, 0.2023, 0.8225, 0.06527, 0.098, 0.2272, 0.0541, 0.2607, 0.2657, 0.2604, 0.3012, 0.06487, 0.03151, 0.04086, 0.3585, 0.9009, 0.7858, 0.006385, 0.2877, 0.1053, 0.149, 0.02551, 0.01372, 0.08068, 0.1782, 0.1372, 0.0857, 0.262, 0.3055, 0.247, 0.1183, 0.09629, 0.1079, 0.003386, 0.05236, 0.06799, 0.01297, 0.05527, 0.1603, 0.05722, 0.1787, 0.4884, 0.623, 0.2344, 0.5501, 0.3733, 0.01215, 0.003982, 0.1684, 0.8723, 0.1155, 0.5709, 0.6634, 0.9023, 0.9547, 0.7992, 0.8653]): _vg.add([_i], _w, 'REPLACE')
_vg = ob_mano.vertex_groups.new(name='dedo1.002')
for _i, _w in zip([98, 100, 101, 226, 228, 338, 339, 340, 341, 342, 343, 344, 345, 362, 363, 364, 365, 366, 367, 368, 369, 370, 371, 372, 373, 374, 375, 376, 377, 395, 396, 398, 399, 401, 402, 403, 405, 406, 407, 411, 412, 413, 414, 415, 416, 417, 418, 419, 420, 421, 422, 423, 427, 429, 430, 431, 432, 433, 434, 435, 436, 437, 438, 440, 457, 458, 459, 468, 472, 531, 552, 553, 554, 555, 558], [0.1838, 0.2555, 0.05513, 0.00385, 0.002194, 0.5795, 0.6251, 0.6876, 0.6222, 0.5442, 0.5755, 0.5735, 0.6534, 0.8302, 0.8815, 0.8705, 0.824, 0.8801, 0.8982, 0.8841, 0.8563, 0.1049, 0.05525, 0.01583, 0.08121, 0.06415, 0.1012, 0.03164, 0.09685, 0.3672, 0.3682, 0.3447, 0.3089, 0.3271, 0.004392, 0.004853, 0.2249, 0.4334, 0.3851, 0.6939, 0.8425, 0.6621, 0.7657, 0.8108, 0.7369, 0.7671, 0.7391, 0.1527, 0.1618, 0.6487, 0.6552, 0.1883, 0.3833, 0.7761, 0.7754, 0.7376, 0.8153, 0.688, 0.7123, 0.7218, 0.6763, 0.08922, 0.07885, 0.02458, 0.223, 0.008783, 0.06026, 0.009277, 0.04704, 0.0203, 0.07871, 0.6737, 0.1031, 0.281, 0.1841]): _vg.add([_i], _w, 'REPLACE')
_vg = ob_mano.vertex_groups.new(name='dedo2.002')
for _i, _w in zip([338, 339, 340, 341, 342, 343, 344, 345, 346, 347, 348, 349, 350, 351, 352, 353, 354, 356, 357, 358, 360, 361, 362, 363, 364, 365, 366, 367, 368, 369, 370, 371, 372, 373, 374, 375, 376, 377, 382, 383, 384, 388, 390, 391, 393, 394, 395, 396, 397, 398, 399, 400, 401, 402, 403, 404, 405, 406, 407, 408, 409, 410, 411, 412, 413, 414, 415, 416, 417, 418, 429, 430, 432], [0.3999, 0.3608, 0.3029, 0.3645, 0.4332, 0.394, 0.3975, 0.32, 0.3725, 0.3148, 0.3918, 0.4359, 0.4285, 0.5162, 0.4387, 0.4393, 0.07402, 0.05696, 0.02982, 0.03396, 0.007645, 0.0694, 0.08991, 0.06562, 0.04481, 0.1084, 0.03748, 0.01912, 0.01976, 0.0373, 0.8072, 0.9014, 0.9425, 0.8507, 0.8797, 0.8157, 0.9265, 0.8239, 0.3047, 0.32, 0.175, 0.1716, 0.2147, 0.2438, 0.2528, 0.2265, 0.5994, 0.6, 0.6324, 0.6414, 0.6801, 0.6929, 0.6391, 0.6152, 0.6666, 0.6661, 0.7674, 0.5449, 0.5948, 0.5794, 0.7941, 0.5609, 0.2854, 0.1418, 0.3105, 0.2175, 0.1561, 0.2304, 0.215, 0.2222, 0.04053, 0.02527, 0.002557]): _vg.add([_i], _w, 'REPLACE')
_vg = ob_mano.vertex_groups.new(name='dedo3.002')
for _i, _w in zip([346, 347, 348, 349, 350, 351, 352, 353, 354, 355, 356, 357, 358, 359, 360, 361, 370, 371, 373, 374, 375, 376, 377, 378, 379, 380, 381, 382, 383, 384, 385, 386, 387, 388, 389, 390, 391, 392, 393, 394, 397, 400, 401, 402, 403, 404, 408, 409, 410, 547, 548, 549], [0.6127, 0.6727, 0.5962, 0.5564, 0.5675, 0.4817, 0.5521, 0.5546, 0.9237, 0.9749, 0.941, 0.9592, 0.9569, 0.9845, 0.9706, 0.9282, 0.08557, 0.03498, 0.06647, 0.05445, 0.08086, 0.01383, 0.07655, 0.991, 0.9923, 0.9979, 0.9907, 0.6898, 0.6729, 0.824, 0.9937, 0.9816, 0.9794, 0.822, 0.9942, 0.7831, 0.7527, 0.9822, 0.7397, 0.7653, 0.3468, 0.3009, 0.002965, 0.357, 0.3053, 0.3247, 0.4107, 0.2011, 0.4274, 0.9944, 0.9942, 0.9975]): _vg.add([_i], _w, 'REPLACE')
_vg = ob_mano.vertex_groups.new(name='dedo1.008')
for _i, _w in zip([84, 85, 87, 90, 92, 93, 104, 105, 107, 108, 111, 114, 116, 117, 148, 151, 157, 168, 171, 172, 175, 475, 476, 477, 478, 479, 480, 481, 483, 484, 507, 508, 509, 510, 511, 512, 513, 514, 515, 516, 517, 518, 519, 520, 521, 522], [0.02242, 0.08211, 0.007836, 0.03002, 0.08285, 0.2195, 0.06954, 0.5756, 0.07308, 0.6585, 0.01911, 0.1264, 0.123, 0.1239, 0.07163, 0.08034, 0.6939, 0.7266, 0.003328, 0.0002603, 0.707, 0.3263, 0.3383, 0.2966, 0.142, 0.2385, 0.1274, 0.05714, 0.02047, 0.0014, 0.001093, 0.04136, 0.101, 0.1275, 0.1503, 0.1317, 0.06108, 0.2333, 0.05001, 0.5696, 0.5647, 0.5698, 0.539, 0.393, 0.1311, 0.0403]): _vg.add([_i], _w, 'REPLACE')
_vg = ob_mano.vertex_groups.new(name='dedo1.003')
for _i, _w in zip([90, 93, 95, 96, 97, 99, 104, 105, 106, 107, 109, 110, 111, 112, 113, 114, 115, 116, 117, 118, 119, 120, 121, 122, 123, 124, 125, 126, 127, 128, 129, 130, 131, 132, 133, 134, 135, 136, 139, 140, 141, 142, 148, 149, 150, 151, 156, 157, 158, 159, 168, 169, 170, 171, 172, 173, 174, 175, 475, 476, 477, 516, 517, 518, 519, 533, 534], [0.0819, 0.01517, 0.0319, 0.04826, 0.02066, 0.03369, 0.1428, 0.07067, 0.135, 0.2693, 0.07971, 0.09225, 0.7554, 0.8696, 0.3437, 0.8344, 0.3524, 0.8071, 0.8332, 0.4186, 0.9218, 0.7802, 0.8107, 0.7357, 0.8664, 0.5783, 0.6852, 0.8165, 0.06813, 0.06606, 0.05826, 0.07736, 0.08534, 0.063, 0.1149, 0.09856, 0.01149, 0.0119, 0.0259, 0.005011, 0.02015, 0.01569, 0.5555, 0.8238, 0.9182, 0.6036, 0.1583, 0.1731, 0.577, 0.9168, 0.1307, 0.1692, 0.5455, 0.8727, 0.9273, 0.6354, 0.2456, 0.1653, 0.01771, 0.0122, 0.01689, 0.02378, 0.05957, 0.05021, 0.06402, 0.2897, 0.1241]): _vg.add([_i], _w, 'REPLACE')
_vg = ob_mano.vertex_groups.new(name='dedo2.003')
for _i, _w in zip([111, 113, 115, 118, 119, 120, 121, 122, 123, 124, 125, 126, 127, 128, 129, 130, 131, 132, 133, 134, 135, 136, 137, 138, 139, 140, 141, 142, 146, 147, 149, 154, 155, 158, 159, 164, 165, 166, 167, 170, 171, 172, 173], [0.009498, 0.0242, 0.03827, 0.007454, 0.04025, 0.1081, 0.1603, 0.1238, 0.0991, 0.3923, 0.132, 0.0888, 0.699, 0.7445, 0.7718, 0.778, 0.6971, 0.7969, 0.6912, 0.6922, 0.3039, 0.3131, 0.4931, 0.2267, 0.3439, 0.5881, 0.2628, 0.2479, 0.1164, 0.1264, 0.07087, 0.1002, 0.05962, 0.06607, 0.03486, 0.123, 0.1671, 0.09301, 0.09362, 0.06957, 0.07672, 0.008869, 0.03879]): _vg.add([_i], _w, 'REPLACE')
_vg = ob_mano.vertex_groups.new(name='dedo3.003')
for _i, _w in zip([122, 125, 127, 128, 129, 130, 131, 132, 133, 134, 135, 136, 137, 138, 139, 140, 141, 142, 143, 144, 145, 146, 147, 152, 153, 154, 155, 160, 161, 162, 163, 164, 165, 166, 167, 535, 536, 537], [0.001634, 0.005902, 0.2306, 0.1796, 0.1687, 0.1354, 0.2161, 0.1375, 0.1728, 0.2044, 0.6642, 0.6512, 0.4848, 0.746, 0.6174, 0.3828, 0.6964, 0.7174, 0.9966, 0.9907, 0.9925, 0.871, 0.8609, 0.9984, 0.9908, 0.8942, 0.933, 0.9814, 0.9819, 0.9832, 0.9837, 0.8645, 0.8233, 0.8951, 0.8938, 0.9852, 0.9837, 0.9892]): _vg.add([_i], _w, 'REPLACE')
_m = ob_mano.modifiers.new('Armature', 'ARMATURE')
_m.object = ob_huesos_mano
_m.use_bone_envelopes = True
ob_huesos_mano.location = (3.219, 0.2581, 1.822)
ob_huesos_mano.empty_display_type = 'ARROWS'
ob_huesos_mano.lineart.crease_threshold = 0.0
ob_hueso_muneca_5.location = (0.0, 0.0, 0.0)
ob_hueso_muneca_5.empty_display_type = 'ARROWS'
ob_hueso_muneca_5.lineart.crease_threshold = 0.0
ob_hueso_muneca_4.location = (0.0, 0.0, 0.0)
ob_hueso_muneca_4.empty_display_type = 'ARROWS'
ob_hueso_muneca_4.lineart.crease_threshold = 0.0
ob_hueso_muneca_3.location = (0.0, 0.0, 0.0)
ob_hueso_muneca_3.empty_display_type = 'ARROWS'
ob_hueso_muneca_3.lineart.crease_threshold = 0.0
ob_hueso_muneca_2.location = (0.0, 0.0, 0.0)
ob_hueso_muneca_2.empty_display_type = 'ARROWS'
ob_hueso_muneca_2.lineart.crease_threshold = 0.0
ob_hueso_muneca_1.location = (0.0, 0.0, 0.0)
ob_hueso_muneca_1.empty_display_type = 'ARROWS'
ob_hueso_muneca_1.show_in_front = True
ob_hueso_muneca_1.lineart.crease_threshold = 0.0
ob_lados_muneca.location = (0.0, 0.0, 0.0)
ob_lados_muneca.empty_display_type = 'ARROWS'
ob_lados_muneca.lineart.crease_threshold = 0.0
ob_unir_separar.location = (0.0, 0.0, 0.0)
ob_unir_separar.empty_display_type = 'ARROWS'
ob_unir_separar.lineart.crease_threshold = 0.0
ob_cerrar_y_abrir.location = (0.0, 0.0, 0.0)
ob_cerrar_y_abrir.empty_display_type = 'ARROWS'
ob_cerrar_y_abrir.lineart.crease_threshold = 0.0
ob_antebrazo.location = (0.0, 0.0, 0.0)
ob_antebrazo.empty_display_type = 'ARROWS'
ob_antebrazo.lineart.crease_threshold = 0.0
ob_controlador_muneca.location = (0.0, 0.0, 0.0)
ob_controlador_muneca.empty_display_type = 'ARROWS'
ob_controlador_muneca.lineart.crease_threshold = 0.0
ob_dedo3_5.location = (0.0, 0.0, 0.0)
ob_dedo3_5.empty_display_type = 'ARROWS'
ob_dedo3_5.lineart.crease_threshold = 0.0
ob_dedo3_4.location = (0.0, 0.0, 0.0)
ob_dedo3_4.empty_display_type = 'ARROWS'
ob_dedo3_4.lineart.crease_threshold = 0.0
ob_dedo3_3.location = (0.0, 0.0, 0.0)
ob_dedo3_3.empty_display_type = 'ARROWS'
ob_dedo3_3.lineart.crease_threshold = 0.0
ob_dedo3_2.location = (0.0, 0.0, 0.0)
ob_dedo3_2.empty_display_type = 'ARROWS'
ob_dedo3_2.lineart.crease_threshold = 0.0
ob_dedo3_1.location = (0.0, 0.0, 0.0)
ob_dedo3_1.empty_display_type = 'ARROWS'
ob_dedo3_1.lineart.crease_threshold = 0.0
ob_dedo2_1.location = (0.0, 0.0, 0.0)
ob_dedo2_1.empty_display_type = 'ARROWS'
ob_dedo2_1.lineart.crease_threshold = 0.0
ob_dedo2_2.location = (0.0, 0.0, 0.0)
ob_dedo2_2.empty_display_type = 'ARROWS'
ob_dedo2_2.lineart.crease_threshold = 0.0
ob_dedo2_3.location = (0.0, 0.0, 0.0)
ob_dedo2_3.empty_display_type = 'ARROWS'
ob_dedo2_3.lineart.crease_threshold = 0.0
ob_dedo2_4.location = (0.0, 0.0, 0.0)
ob_dedo2_4.empty_display_type = 'ARROWS'
ob_dedo2_4.lineart.crease_threshold = 0.0
ob_dedo2_5.location = (0.0, 0.0, 0.0)
ob_dedo2_5.empty_display_type = 'ARROWS'
ob_dedo2_5.lineart.crease_threshold = 0.0
ob_dedo1_5.location = (0.0, 0.0, 0.0)
ob_dedo1_5.empty_display_type = 'ARROWS'
ob_dedo1_5.lineart.crease_threshold = 0.0
ob_dedo1_4.location = (0.0, 0.0, 0.0)
ob_dedo1_4.empty_display_type = 'ARROWS'
ob_dedo1_4.lineart.crease_threshold = 0.0
ob_dedo1_3.location = (0.0, 0.0, 0.0)
ob_dedo1_3.empty_display_type = 'ARROWS'
ob_dedo1_3.lineart.crease_threshold = 0.0
ob_dedo1_2.location = (0.0, 0.0, 0.0)
ob_dedo1_2.empty_display_type = 'ARROWS'
ob_dedo1_2.lineart.crease_threshold = 0.0
ob_dedo1_1.location = (0.0, 0.0, 0.0)
ob_dedo1_1.empty_display_type = 'ARROWS'
ob_dedo1_1.lineart.crease_threshold = 0.0
ob_controlador5.location = (0.0, 0.0, 0.0)
ob_controlador5.empty_display_type = 'ARROWS'
ob_controlador5.lineart.crease_threshold = 0.0
ob_controlador4.location = (0.0, 0.0, 0.0)
ob_controlador4.empty_display_type = 'ARROWS'
ob_controlador4.lineart.crease_threshold = 0.0
ob_controlador3.location = (0.0, 0.0, 0.0)
ob_controlador3.empty_display_type = 'ARROWS'
ob_controlador3.lineart.crease_threshold = 0.0
ob_controlador2.location = (0.0, 0.0, 0.0)
ob_controlador2.empty_display_type = 'ARROWS'
ob_controlador2.lineart.crease_threshold = 0.0
ob_controlador1.location = (0.0, 0.0, 0.0)
ob_controlador1.empty_display_type = 'ARROWS'
ob_controlador1.lineart.crease_threshold = 0.0

# ---- collection membership
col_collection_1.objects.link(ob_mano)
col_collection_11.objects.link(ob_huesos_mano)
col_collection_20.objects.link(ob_hueso_muneca_5)
col_collection_20.objects.link(ob_hueso_muneca_4)
col_collection_20.objects.link(ob_hueso_muneca_3)
col_collection_20.objects.link(ob_hueso_muneca_2)
col_collection_20.objects.link(ob_hueso_muneca_1)
col_collection_20.objects.link(ob_lados_muneca)
col_collection_20.objects.link(ob_unir_separar)
col_collection_20.objects.link(ob_cerrar_y_abrir)
col_collection_20.objects.link(ob_antebrazo)
col_collection_20.objects.link(ob_controlador_muneca)
col_collection_20.objects.link(ob_dedo3_5)
col_collection_20.objects.link(ob_dedo3_4)
col_collection_20.objects.link(ob_dedo3_3)
col_collection_20.objects.link(ob_dedo3_2)
col_collection_20.objects.link(ob_dedo3_1)
col_collection_20.objects.link(ob_dedo2_1)
col_collection_20.objects.link(ob_dedo2_2)
col_collection_20.objects.link(ob_dedo2_3)
col_collection_20.objects.link(ob_dedo2_4)
col_collection_20.objects.link(ob_dedo2_5)
col_collection_20.objects.link(ob_dedo1_5)
col_collection_20.objects.link(ob_dedo1_4)
col_collection_20.objects.link(ob_dedo1_3)
col_collection_20.objects.link(ob_dedo1_2)
col_collection_20.objects.link(ob_dedo1_1)
col_collection_20.objects.link(ob_controlador5)
col_collection_20.objects.link(ob_controlador4)
col_collection_20.objects.link(ob_controlador3)
col_collection_20.objects.link(ob_controlador2)
col_collection_20.objects.link(ob_controlador1)

# ---- scene / render settings (as saved in the file)
scene.frame_start = 1; scene.frame_end = 250; scene.frame_set(1)
scene.render.engine = 'BLENDER_EEVEE_NEXT'
scene.render.image_settings.color_mode = 'RGB'
scene.render.image_settings.compression = 90
scene.render.resolution_percentage = 50
scene.render.dither_intensity = 0.0
scene.render.bake_margin = 2
scene.render.bake_bias = 0.0
scene.cycles.use_denoising = False
scene.cycles.samples = 10
scene.cycles.sampling_pattern = 'TABULATED_SOBOL'
scene.cycles.light_sampling_threshold = 0.0
scene.cycles.use_adaptive_sampling = False
scene.cycles.use_light_tree = False
scene.cycles.blur_glossy = 0.0
scene.cycles.volume_bounces = 1
scene.cycles.pixel_filter_type = 'GAUSSIAN'
scene.cycles.sample_clamp_indirect = 0.0
scene.view_settings.view_transform = 'Standard'
bpy.context.view_layer.update()

# ---- added for rendering (the .blend has no active camera and no usable light): camera, sun
cam_auto = bpy.data.cameras.new('AutoCamera')
cam_auto.lens = 50.0
cam_auto.sensor_width = 36.0
cam_auto.clip_end = 1000.0
ob_auto_camera = bpy.data.objects.new('AutoCamera', cam_auto)
scene.collection.objects.link(ob_auto_camera)
ob_auto_camera.location = (14.6326, -12.9976, 11.9414)
ob_auto_camera.rotation_euler = (1.09748, -7.21219e-08, 0.694738)
scene.camera = ob_auto_camera
light_auto_sun = bpy.data.lights.new('AutoSun', 'SUN')
light_auto_sun.energy = 3.0
light_auto_sun.angle = 0.0523599
ob_auto_sun = bpy.data.objects.new('AutoSun', light_auto_sun)
scene.collection.objects.link(ob_auto_sun)
ob_auto_sun.rotation_euler = (0.872665, 0.174533, 0.523599)
bpy.context.view_layer.update()
